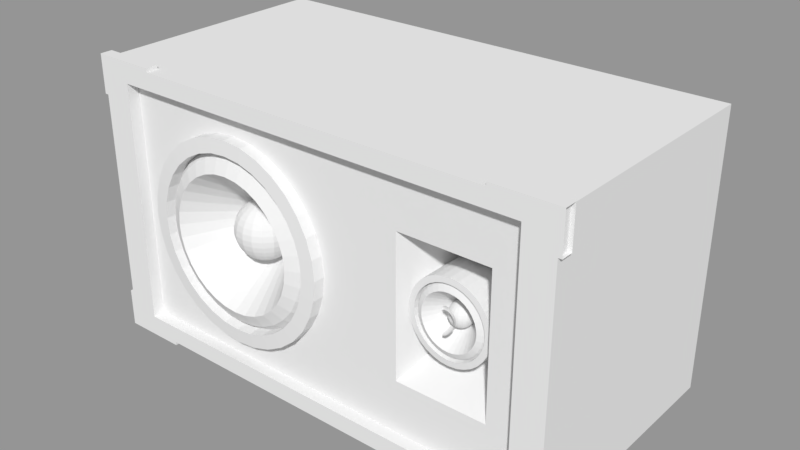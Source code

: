 # Source: Speaker.blend  (saved by Blender 2.79.0; exported with 4.5.12 LTS)
import bpy
from mathutils import Matrix  # noqa: F401  (used for matrix-valued properties, if any)

bpy.ops.wm.read_factory_settings(use_empty=True)
scene = bpy.context.scene
scene.name = 'Scene'

# ---- collections
col_collection_1 = bpy.data.collections.new('Collection 1'); scene.collection.children.link(col_collection_1)

# ---- materials (node trees are filled in below, after node groups)
mat_material = bpy.data.materials.new('Material')
mat_material.alpha_threshold = 0.0
mat_material.use_transparent_shadow = False
mat_material.roughness = 0.5
mat_material.line_color = (0.0, 0.0, 0.0, 1.0)

# ---- material node trees

# ---- meshes
me_circle_001 = bpy.data.meshes.new('Circle.001')
me_circle_001.from_pydata([(-0.1683, 0.05792, -0.09073), (-0.1732, 0.05792, -0.09223), (-0.1778, 0.05792, -0.09467), (-0.1818, 0.05792, -0.09796), (-0.1851, 0.05792, -0.102), (-0.1875, 0.05792, -0.1065), (-0.189, 0.05792, -0.1115), (-0.1895, 0.05792, -0.1166), (-0.189, 0.05792, -0.1218), (-0.1875, 0.05792, -0.1267), (-0.1851, 0.05792, -0.1313), (-0.1818, 0.05792, -0.1353), (-0.1778, 0.05792, -0.1386), (-0.1732, 0.05792, -0.141), (-0.1683, 0.05792, -0.1425), (-0.1631, 0.05792, -0.1431), (-0.158, 0.05792, -0.1425), (-0.153, 0.05792, -0.141), (-0.1484, 0.05792, -0.1386), (-0.1444, 0.05792, -0.1353), (-0.1411, 0.05792, -0.1313), (-0.1387, 0.05792, -0.1267), (-0.1372, 0.05792, -0.1218), (-0.1367, 0.05792, -0.1166), (-0.1372, 0.05792, -0.1115), (-0.1387, 0.05792, -0.1065), (-0.1411, 0.05792, -0.102), (-0.1444, 0.05792, -0.09796), (-0.1484, 0.05792, -0.09467), (-0.153, 0.05792, -0.09223), (-0.158, 0.05792, -0.09073), (-0.1631, 0.05792, -0.09022), (-0.1576, 0.06035, -0.08884), (-0.1523, 0.06035, -0.09046), (-0.1474, 0.06035, -0.09308), (-0.1431, 0.06035, -0.0966), (-0.1395, 0.06035, -0.1009), (-0.1369, 0.06035, -0.1058), (-0.1353, 0.06035, -0.1111), (-0.1348, 0.06035, -0.1166), (-0.1353, 0.06035, -0.1222), (-0.1369, 0.06035, -0.1275), (-0.1395, 0.06035, -0.1324), (-0.1431, 0.06035, -0.1367), (-0.1474, 0.06035, -0.1402), (-0.1523, 0.06035, -0.1428), (-0.1576, 0.06035, -0.1444), (-0.1631, 0.06035, -0.145), (-0.1686, 0.06035, -0.1444), (-0.174, 0.06035, -0.1428), (-0.1789, 0.06035, -0.1402), (-0.1832, 0.06035, -0.1367), (-0.1867, 0.06035, -0.1324), (-0.1893, 0.06035, -0.1275), (-0.1909, 0.06035, -0.1222), (-0.1915, 0.06035, -0.1166), (-0.1909, 0.06035, -0.1111), (-0.1893, 0.06035, -0.1058), (-0.1867, 0.06035, -0.1009), (-0.1832, 0.06035, -0.0966), (-0.1789, 0.06035, -0.09308), (-0.174, 0.06035, -0.09046), (-0.1631, 0.06035, -0.0883), (-0.1686, 0.06035, -0.08884), (-0.1696, 0.05666, -0.08402), (-0.1631, 0.05666, -0.08338), (-0.1758, 0.05666, -0.08591), (-0.1816, 0.05666, -0.08898), (-0.1866, 0.05666, -0.09312), (-0.1908, 0.05666, -0.09816), (-0.1938, 0.05666, -0.1039), (-0.1957, 0.05666, -0.1101), (-0.1964, 0.05666, -0.1166), (-0.1957, 0.05666, -0.1231), (-0.1938, 0.05666, -0.1294), (-0.1908, 0.05666, -0.1351), (-0.1866, 0.05666, -0.1402), (-0.1816, 0.05666, -0.1443), (-0.1758, 0.05666, -0.1474), (-0.1696, 0.05666, -0.1493), (-0.1631, 0.05666, -0.1499), (-0.1566, 0.05666, -0.1493), (-0.1504, 0.05666, -0.1474), (-0.1446, 0.05666, -0.1443), (-0.1396, 0.05666, -0.1402), (-0.1355, 0.05666, -0.1351), (-0.1324, 0.05666, -0.1294), (-0.1305, 0.05666, -0.1231), (-0.1299, 0.05666, -0.1166), (-0.1305, 0.05666, -0.1101), (-0.1324, 0.05666, -0.1039), (-0.1355, 0.05666, -0.09816), (-0.1396, 0.05666, -0.09312), (-0.1446, 0.05666, -0.08898), (-0.1504, 0.05666, -0.08591), (-0.1566, 0.05666, -0.08402), (-0.1687, 0.05633, -0.08865), (-0.1631, 0.05633, -0.08811), (-0.174, 0.05633, -0.09028), (-0.179, 0.05633, -0.09292), (-0.1833, 0.05633, -0.09646), (-0.1868, 0.05633, -0.1008), (-0.1895, 0.05633, -0.1057), (-0.1911, 0.05633, -0.1111), (-0.1916, 0.05633, -0.1166), (-0.1911, 0.05633, -0.1222), (-0.1895, 0.05633, -0.1276), (-0.1868, 0.05633, -0.1325), (-0.1833, 0.05633, -0.1368), (-0.179, 0.05633, -0.1404), (-0.174, 0.05633, -0.143), (-0.1687, 0.05633, -0.1446), (-0.1631, 0.05633, -0.1452), (-0.1575, 0.05633, -0.1446), (-0.1522, 0.05633, -0.143), (-0.1473, 0.05633, -0.1404), (-0.1429, 0.05633, -0.1368), (-0.1394, 0.05633, -0.1325), (-0.1368, 0.05633, -0.1276), (-0.1351, 0.05633, -0.1222), (-0.1346, 0.05633, -0.1166), (-0.1351, 0.05633, -0.1111), (-0.1368, 0.05633, -0.1057), (-0.1394, 0.05633, -0.1008), (-0.1429, 0.05633, -0.09646), (-0.1473, 0.05633, -0.09291), (-0.1522, 0.05633, -0.09028), (-0.1575, 0.05633, -0.08865), (-0.1696, 0.1062, -0.08402), (-0.1631, 0.1062, -0.08338), (-0.1758, 0.1062, -0.08591), (-0.1816, 0.1062, -0.08898), (-0.1866, 0.1062, -0.09312), (-0.1908, 0.1062, -0.09816), (-0.1938, 0.1062, -0.1039), (-0.1957, 0.1062, -0.1101), (-0.1964, 0.1062, -0.1166), (-0.1957, 0.1062, -0.1231), (-0.1938, 0.1062, -0.1294), (-0.1908, 0.1062, -0.1351), (-0.1866, 0.1062, -0.1402), (-0.1816, 0.1062, -0.1443), (-0.1758, 0.1062, -0.1474), (-0.1696, 0.1062, -0.1493), (-0.1631, 0.1062, -0.1499), (-0.1566, 0.1062, -0.1493), (-0.1504, 0.1062, -0.1474), (-0.1446, 0.1062, -0.1443), (-0.1396, 0.1062, -0.1402), (-0.1355, 0.1062, -0.1351), (-0.1324, 0.1062, -0.1294), (-0.1305, 0.1062, -0.1231), (-0.1299, 0.1062, -0.1166), (-0.1305, 0.1062, -0.1101), (-0.1324, 0.1062, -0.1039), (-0.1355, 0.1062, -0.09816), (-0.1396, 0.1062, -0.09312), (-0.1446, 0.1062, -0.08898), (-0.1504, 0.1062, -0.08591), (-0.1566, 0.1062, -0.08402), (-0.1546, 0.05595, -0.09603), (-0.1507, 0.05595, -0.09809), (-0.1755, 0.05595, -0.09809), (-0.1716, 0.05595, -0.09603), (-0.1817, 0.05595, -0.1042), (-0.1789, 0.05595, -0.1009), (-0.185, 0.05595, -0.1123), (-0.1837, 0.05595, -0.1081), (-0.185, 0.05595, -0.121), (-0.1854, 0.05595, -0.1166), (-0.1817, 0.05595, -0.129), (-0.1837, 0.05595, -0.1252), (-0.1755, 0.05595, -0.1352), (-0.1789, 0.05595, -0.1324), (-0.1675, 0.05595, -0.1385), (-0.1716, 0.05595, -0.1372), (-0.1588, 0.05595, -0.1385), (-0.1631, 0.05595, -0.1389), (-0.1507, 0.05595, -0.1352), (-0.1546, 0.05595, -0.1372), (-0.1446, 0.05595, -0.129), (-0.1473, 0.05595, -0.1324), (-0.1412, 0.05595, -0.121), (-0.1425, 0.05595, -0.1252), (-0.1412, 0.05595, -0.1123), (-0.1408, 0.05595, -0.1166), (-0.1446, 0.05595, -0.1042), (-0.1425, 0.05595, -0.1081), (-0.1473, 0.05595, -0.1009), (-0.1631, 0.05595, -0.09433), (-0.1588, 0.05595, -0.09476), (-0.1675, 0.05595, -0.09476), (-0.1601, 0.07611, -0.1093), (-0.1587, 0.07611, -0.11), (-0.1675, 0.07611, -0.11), (-0.1661, 0.07611, -0.1093), (-0.1697, 0.07611, -0.1122), (-0.1687, 0.07611, -0.111), (-0.1709, 0.07611, -0.1151), (-0.1704, 0.07611, -0.1136), (-0.1709, 0.07611, -0.1182), (-0.171, 0.07611, -0.1166), (-0.1697, 0.07611, -0.121), (-0.1704, 0.07611, -0.1197), (-0.1675, 0.07611, -0.1232), (-0.1687, 0.07611, -0.1222), (-0.1647, 0.07611, -0.1244), (-0.1661, 0.07611, -0.124), (-0.1616, 0.07611, -0.1244), (-0.1631, 0.07611, -0.1246), (-0.1587, 0.07611, -0.1232), (-0.1601, 0.07611, -0.124), (-0.1565, 0.07611, -0.121), (-0.1575, 0.07611, -0.1222), (-0.1553, 0.07611, -0.1182), (-0.1558, 0.07611, -0.1197), (-0.1553, 0.07611, -0.1151), (-0.1552, 0.07611, -0.1166), (-0.1565, 0.07611, -0.1122), (-0.1558, 0.07611, -0.1136), (-0.1575, 0.07611, -0.111), (-0.1631, 0.07611, -0.1087), (-0.1616, 0.07611, -0.1089), (-0.1647, 0.07611, -0.1089), (-0.163, 0.07046, -0.1259), (-0.1624, 0.07221, -0.107), (-0.1618, 0.0739, -0.1075), (-0.1612, 0.07546, -0.1084), (-0.1607, 0.07682, -0.1096), (-0.1603, 0.07794, -0.1111), (-0.16, 0.07877, -0.1127), (-0.1598, 0.07928, -0.1145), (-0.1598, 0.07946, -0.1164), (-0.1598, 0.07928, -0.1182), (-0.16, 0.07877, -0.12), (-0.1603, 0.07794, -0.1217), (-0.1607, 0.07682, -0.1231), (-0.1612, 0.07546, -0.1243), (-0.1618, 0.0739, -0.1252), (-0.1624, 0.07221, -0.1258), (-0.1618, 0.07189, -0.107), (-0.1607, 0.07327, -0.1075), (-0.1596, 0.07453, -0.1084), (-0.1587, 0.07565, -0.1096), (-0.1579, 0.07656, -0.1111), (-0.1573, 0.07724, -0.1127), (-0.157, 0.07765, -0.1145), (-0.1569, 0.07779, -0.1164), (-0.157, 0.07765, -0.1182), (-0.1573, 0.07724, -0.12), (-0.1579, 0.07656, -0.1217), (-0.1587, 0.07565, -0.1231), (-0.1596, 0.07453, -0.1243), (-0.1607, 0.07327, -0.1252), (-0.1618, 0.07189, -0.1258), (-0.1614, 0.07139, -0.107), (-0.1599, 0.07229, -0.1075), (-0.1584, 0.07312, -0.1084), (-0.1572, 0.07384, -0.1096), (-0.1561, 0.07444, -0.1111), (-0.1554, 0.07488, -0.1127), (-0.1549, 0.07515, -0.1145), (-0.1547, 0.07525, -0.1164), (-0.1549, 0.07515, -0.1182), (-0.1554, 0.07488, -0.12), (-0.1561, 0.07444, -0.1217), (-0.1572, 0.07384, -0.1231), (-0.1584, 0.07312, -0.1243), (-0.1599, 0.07229, -0.1252), (-0.1614, 0.07139, -0.1258), (-0.1612, 0.07078, -0.107), (-0.1594, 0.0711, -0.1075), (-0.1578, 0.07138, -0.1084), (-0.1564, 0.07163, -0.1096), (-0.1552, 0.07184, -0.1111), (-0.1543, 0.072, -0.1127), (-0.1538, 0.07209, -0.1145), (-0.1536, 0.07212, -0.1164), (-0.1538, 0.07209, -0.1182), (-0.1543, 0.072, -0.12), (-0.1552, 0.07184, -0.1217), (-0.1564, 0.07163, -0.1231), (-0.1578, 0.07138, -0.1243), (-0.1594, 0.0711, -0.1252), (-0.1612, 0.07078, -0.1258), (-0.1612, 0.07013, -0.107), (-0.1594, 0.06982, -0.1075), (-0.1578, 0.06954, -0.1084), (-0.1564, 0.06928, -0.1096), (-0.1552, 0.06908, -0.1111), (-0.1543, 0.06892, -0.1127), (-0.1538, 0.06883, -0.1145), (-0.1536, 0.0688, -0.1164), (-0.1538, 0.06883, -0.1182), (-0.1543, 0.06892, -0.12), (-0.1552, 0.06908, -0.1217), (-0.1564, 0.06928, -0.1231), (-0.1578, 0.06954, -0.1243), (-0.1594, 0.06982, -0.1252), (-0.1612, 0.07013, -0.1258), (-0.1614, 0.06953, -0.107), (-0.1599, 0.06863, -0.1075), (-0.1584, 0.0678, -0.1084), (-0.1572, 0.06707, -0.1096), (-0.1561, 0.06648, -0.1111), (-0.1554, 0.06604, -0.1127), (-0.1549, 0.06576, -0.1145), (-0.1547, 0.06567, -0.1164), (-0.1549, 0.06576, -0.1182), (-0.1554, 0.06604, -0.12), (-0.1561, 0.06648, -0.1217), (-0.1572, 0.06707, -0.1231), (-0.1584, 0.0678, -0.1243), (-0.1599, 0.06863, -0.1252), (-0.1614, 0.06953, -0.1258), (-0.1618, 0.06903, -0.107), (-0.1607, 0.06765, -0.1075), (-0.1596, 0.06638, -0.1084), (-0.1587, 0.06527, -0.1096), (-0.1579, 0.06436, -0.1111), (-0.1573, 0.06368, -0.1127), (-0.157, 0.06327, -0.1145), (-0.1569, 0.06312, -0.1164), (-0.157, 0.06327, -0.1182), (-0.1573, 0.06368, -0.12), (-0.1579, 0.06436, -0.1217), (-0.1587, 0.06527, -0.1231), (-0.1596, 0.06638, -0.1243), (-0.1607, 0.06765, -0.1252), (-0.1618, 0.06903, -0.1258), (-0.1624, 0.0687, -0.107), (-0.1618, 0.06702, -0.1075), (-0.1612, 0.06546, -0.1084), (-0.1607, 0.0641, -0.1096), (-0.1603, 0.06298, -0.1111), (-0.16, 0.06215, -0.1127), (-0.1598, 0.06163, -0.1145), (-0.1598, 0.06146, -0.1164), (-0.1598, 0.06163, -0.1182), (-0.16, 0.06215, -0.12), (-0.1603, 0.06298, -0.1217), (-0.1607, 0.0641, -0.1231), (-0.1612, 0.06546, -0.1243), (-0.1618, 0.06702, -0.1252), (-0.1624, 0.0687, -0.1258), (-0.163, 0.06859, -0.107), (-0.163, 0.06679, -0.1075), (-0.163, 0.06514, -0.1084), (-0.163, 0.06369, -0.1096), (-0.163, 0.0625, -0.1111), (-0.163, 0.06161, -0.1127), (-0.163, 0.06107, -0.1145), (-0.163, 0.06088, -0.1164), (-0.163, 0.06107, -0.1182), (-0.163, 0.06161, -0.12), (-0.163, 0.0625, -0.1217), (-0.163, 0.06369, -0.1231), (-0.163, 0.06514, -0.1243), (-0.163, 0.06679, -0.1252), (-0.163, 0.06859, -0.1258), (-0.1637, 0.0687, -0.107), (-0.1643, 0.06702, -0.1075), (-0.1649, 0.06546, -0.1084), (-0.1653, 0.0641, -0.1096), (-0.1658, 0.06298, -0.1111), (-0.1661, 0.06215, -0.1127), (-0.1662, 0.06163, -0.1145), (-0.1663, 0.06146, -0.1164), (-0.1662, 0.06163, -0.1182), (-0.1661, 0.06215, -0.12), (-0.1658, 0.06298, -0.1217), (-0.1653, 0.0641, -0.1231), (-0.1649, 0.06546, -0.1243), (-0.1643, 0.06702, -0.1252), (-0.1637, 0.0687, -0.1258), (-0.163, 0.07046, -0.1068), (-0.1642, 0.06903, -0.107), (-0.1654, 0.06765, -0.1075), (-0.1665, 0.06638, -0.1084), (-0.1674, 0.06527, -0.1096), (-0.1681, 0.06436, -0.1111), (-0.1687, 0.06368, -0.1127), (-0.1691, 0.06327, -0.1145), (-0.1692, 0.06312, -0.1164), (-0.1691, 0.06327, -0.1182), (-0.1687, 0.06368, -0.12), (-0.1681, 0.06436, -0.1217), (-0.1674, 0.06527, -0.1231), (-0.1665, 0.06638, -0.1243), (-0.1654, 0.06765, -0.1252), (-0.1642, 0.06903, -0.1258), (-0.1646, 0.06953, -0.107), (-0.1662, 0.06863, -0.1075), (-0.1676, 0.0678, -0.1084), (-0.1689, 0.06707, -0.1096), (-0.1699, 0.06648, -0.1111), (-0.1707, 0.06604, -0.1127), (-0.1712, 0.06576, -0.1145), (-0.1713, 0.06567, -0.1164), (-0.1712, 0.06576, -0.1182), (-0.1707, 0.06604, -0.12), (-0.1699, 0.06648, -0.1217), (-0.1689, 0.06707, -0.1231), (-0.1676, 0.0678, -0.1243), (-0.1662, 0.06863, -0.1252), (-0.1646, 0.06953, -0.1258), (-0.1649, 0.07013, -0.107), (-0.1666, 0.06982, -0.1075), (-0.1683, 0.06954, -0.1084), (-0.1697, 0.06928, -0.1096), (-0.1709, 0.06908, -0.1111), (-0.1717, 0.06892, -0.1127), (-0.1723, 0.06883, -0.1145), (-0.1725, 0.0688, -0.1164), (-0.1723, 0.06883, -0.1182), (-0.1717, 0.06892, -0.12), (-0.1709, 0.06908, -0.1217), (-0.1697, 0.06928, -0.1231), (-0.1683, 0.06954, -0.1243), (-0.1666, 0.06982, -0.1252), (-0.1649, 0.07013, -0.1258), (-0.1649, 0.07078, -0.107), (-0.1666, 0.0711, -0.1075), (-0.1683, 0.07138, -0.1084), (-0.1697, 0.07163, -0.1096), (-0.1709, 0.07184, -0.1111), (-0.1717, 0.072, -0.1127), (-0.1723, 0.07209, -0.1145), (-0.1725, 0.07212, -0.1164), (-0.1723, 0.07209, -0.1182), (-0.1717, 0.072, -0.12), (-0.1709, 0.07184, -0.1217), (-0.1697, 0.07163, -0.1231), (-0.1683, 0.07138, -0.1243), (-0.1666, 0.0711, -0.1252), (-0.1649, 0.07078, -0.1258), (-0.1646, 0.07139, -0.107), (-0.1662, 0.07229, -0.1075), (-0.1676, 0.07312, -0.1084), (-0.1689, 0.07384, -0.1096), (-0.1699, 0.07444, -0.1111), (-0.1707, 0.07488, -0.1127), (-0.1712, 0.07515, -0.1145), (-0.1713, 0.07525, -0.1164), (-0.1712, 0.07515, -0.1182), (-0.1707, 0.07488, -0.12), (-0.1699, 0.07444, -0.1217), (-0.1689, 0.07384, -0.1231), (-0.1676, 0.07312, -0.1243), (-0.1662, 0.07229, -0.1252), (-0.1646, 0.07139, -0.1258), (-0.1642, 0.07189, -0.107), (-0.1654, 0.07327, -0.1075), (-0.1665, 0.07453, -0.1084), (-0.1674, 0.07565, -0.1096), (-0.1681, 0.07656, -0.1111), (-0.1687, 0.07724, -0.1127), (-0.1691, 0.07765, -0.1145), (-0.1692, 0.07779, -0.1164), (-0.1691, 0.07765, -0.1182), (-0.1687, 0.07724, -0.12), (-0.1681, 0.07656, -0.1217), (-0.1674, 0.07565, -0.1231), (-0.1665, 0.07453, -0.1243), (-0.1654, 0.07327, -0.1252), (-0.1642, 0.07189, -0.1258), (-0.1637, 0.07221, -0.107), (-0.1643, 0.0739, -0.1075), (-0.1649, 0.07546, -0.1084), (-0.1653, 0.07682, -0.1096), (-0.1658, 0.07794, -0.1111), (-0.1661, 0.07877, -0.1127), (-0.1662, 0.07928, -0.1145), (-0.1663, 0.07946, -0.1164), (-0.1662, 0.07928, -0.1182), (-0.1661, 0.07877, -0.12), (-0.1658, 0.07794, -0.1217), (-0.1653, 0.07682, -0.1231), (-0.1649, 0.07546, -0.1243), (-0.1643, 0.0739, -0.1252), (-0.1637, 0.07221, -0.1258), (-0.163, 0.07233, -0.107), (-0.163, 0.07412, -0.1075), (-0.163, 0.07578, -0.1084), (-0.163, 0.07723, -0.1096), (-0.163, 0.07842, -0.1111), (-0.163, 0.07931, -0.1127), (-0.163, 0.07985, -0.1145), (-0.163, 0.08003, -0.1164), (-0.163, 0.07985, -0.1182), (-0.163, 0.07931, -0.12), (-0.163, 0.07842, -0.1217), (-0.163, 0.07723, -0.1231), (-0.163, 0.07578, -0.1243), (-0.163, 0.07412, -0.1252), (-0.163, 0.07233, -0.1258), (-0.09023, 0.06317, -0.1119), (-0.08996, 0.06389, -0.1122), (-0.08972, 0.06456, -0.1126), (-0.08933, 0.06562, -0.1183), (-0.08951, 0.06514, -0.1189), (-0.08972, 0.06456, -0.1194), (-0.08996, 0.06389, -0.1198), (-0.09023, 0.06317, -0.12), (-0.08999, 0.06303, -0.1119), (-0.08949, 0.06362, -0.1122), (-0.08904, 0.06416, -0.1126), (-0.08831, 0.06503, -0.1183), (-0.08864, 0.06464, -0.1189), (-0.08904, 0.06416, -0.1194), (-0.08949, 0.06362, -0.1198), (-0.08999, 0.06303, -0.12), (-0.08981, 0.06281, -0.1119), (-0.08914, 0.0632, -0.1122), (-0.08853, 0.06355, -0.1126), (-0.08799, 0.06386, -0.1131), (-0.08754, 0.06412, -0.1137), (-0.08722, 0.06431, -0.1144), (-0.08701, 0.06443, -0.1152), (-0.08695, 0.06447, -0.116), (-0.08701, 0.06443, -0.1168), (-0.08722, 0.06431, -0.1175), (-0.08754, 0.06412, -0.1183), (-0.08799, 0.06386, -0.1189), (-0.08853, 0.06355, -0.1194), (-0.08914, 0.0632, -0.1198), (-0.08981, 0.06281, -0.12), (-0.08971, 0.06255, -0.1119), (-0.08895, 0.06269, -0.1122), (-0.08825, 0.06281, -0.1126), (-0.08764, 0.06292, -0.1131), (-0.08714, 0.06301, -0.1137), (-0.08677, 0.06307, -0.1144), (-0.08654, 0.06311, -0.1152), (-0.08646, 0.06313, -0.116), (-0.08654, 0.06311, -0.1168), (-0.08677, 0.06307, -0.1175), (-0.08714, 0.06301, -0.1183), (-0.08764, 0.06292, -0.1189), (-0.08825, 0.06281, -0.1194), (-0.08895, 0.06269, -0.1198), (-0.08971, 0.06255, -0.12), (-0.08714, 0.06182, -0.1183), (-0.08764, 0.06191, -0.1189), (-0.08825, 0.06202, -0.1194), (-0.08895, 0.06214, -0.1198), (-0.08971, 0.06227, -0.12), (-0.08981, 0.06201, -0.12), (-0.08999, 0.0618, -0.12), (-0.09078, 0.06317, -0.1119), (-0.0905, 0.06321, -0.1119), (-0.0905, 0.06398, -0.1122), (-0.0905, 0.06469, -0.1126), (-0.0905, 0.06321, -0.12), (-0.0892, 0.05885, -0.1144)], [(547, 546), (548, 547), (550, 549), (503, 553)], [(14, 15, 177, 174), (40, 39, 23, 22), (123, 124, 35, 36), (103, 104, 55, 56), (97, 96, 63, 62), (54, 53, 9, 8), (116, 117, 42, 43), (109, 110, 49, 50), (100, 101, 58, 59), (102, 103, 56, 57), (122, 123, 36, 37), (113, 114, 45, 46), (115, 116, 43, 44), (108, 109, 50, 51), (126, 127, 32, 33), (101, 102, 57, 58), (121, 122, 37, 38), (99, 100, 59, 60), (127, 97, 62, 32), (107, 108, 51, 52), (112, 113, 46, 47), (120, 121, 38, 39), (125, 126, 33, 34), (106, 107, 52, 53), (98, 99, 60, 61), (119, 120, 39, 40), (111, 112, 47, 48), (105, 106, 53, 54), (124, 125, 34, 35), (118, 119, 40, 41), (96, 98, 61, 63), (104, 105, 54, 55), (110, 111, 48, 49), (117, 118, 41, 42), (75, 74, 138, 139), (114, 115, 44, 45), (76, 77, 109, 108), (90, 91, 123, 122), (77, 78, 110, 109), (65, 64, 96, 97), (91, 92, 124, 123), (78, 79, 111, 110), (64, 66, 98, 96), (92, 93, 125, 124), (79, 80, 112, 111), (66, 67, 99, 98), (93, 94, 126, 125), (80, 81, 113, 112), (67, 68, 100, 99), (94, 95, 127, 126), (81, 82, 114, 113), (68, 69, 101, 100), (95, 65, 97, 127), (82, 83, 115, 114), (69, 70, 102, 101), (83, 84, 116, 115), (70, 71, 103, 102), (84, 85, 117, 116), (71, 72, 104, 103), (85, 86, 118, 117), (72, 73, 105, 104), (86, 87, 119, 118), (73, 74, 106, 105), (87, 88, 120, 119), (74, 75, 107, 106), (88, 89, 121, 120), (75, 76, 108, 107), (89, 90, 122, 121), (128, 129, 159, 158, 157, 156, 155, 154, 153, 152, 151, 150, 149, 148, 147, 146, 145, 144, 143, 142, 141, 140, 139, 138, 137, 136, 135, 134, 133, 132, 131, 130), (89, 88, 152, 153), (76, 75, 139, 140), (90, 89, 153, 154), (77, 76, 140, 141), (91, 90, 154, 155), (78, 77, 141, 142), (64, 65, 129, 128), (92, 91, 155, 156), (79, 78, 142, 143), (66, 64, 128, 130), (93, 92, 156, 157), (80, 79, 143, 144), (67, 66, 130, 131), (94, 93, 157, 158), (81, 80, 144, 145), (68, 67, 131, 132), (95, 94, 158, 159), (82, 81, 145, 146), (69, 68, 132, 133), (65, 95, 159, 129), (83, 82, 146, 147), (70, 69, 133, 134), (84, 83, 147, 148), (71, 70, 134, 135), (85, 84, 148, 149), (72, 71, 135, 136), (86, 85, 149, 150), (73, 72, 136, 137), (87, 86, 150, 151), (74, 73, 137, 138), (88, 87, 151, 152), (41, 40, 22, 21), (55, 54, 8, 7), (42, 41, 21, 20), (56, 55, 7, 6), (43, 42, 20, 19), (57, 56, 6, 5), (44, 43, 19, 18), (58, 57, 5, 4), (45, 44, 18, 17), (59, 58, 4, 3), (46, 45, 17, 16), (32, 62, 31, 30), (60, 59, 3, 2), (47, 46, 16, 15), (33, 32, 30, 29), (61, 60, 2, 1), (48, 47, 15, 14), (35, 34, 28, 27), (63, 61, 1, 0), (49, 48, 14, 13), (36, 35, 27, 26), (62, 63, 0, 31), (50, 49, 13, 12), (37, 36, 26, 25), (34, 33, 29, 28), (51, 50, 12, 11), (38, 37, 25, 24), (52, 51, 11, 10), (39, 38, 24, 23), (53, 52, 10, 9), (172, 175, 207, 204), (4, 5, 167, 164), (11, 12, 172, 173), (13, 14, 174, 175), (16, 17, 179, 176), (15, 16, 176, 177), (17, 18, 178, 179), (6, 7, 169, 166), (18, 19, 181, 178), (19, 20, 180, 181), (26, 27, 188, 186), (21, 22, 182, 183), (24, 25, 187, 184), (20, 21, 183, 180), (8, 9, 171, 168), (23, 24, 184, 185), (25, 26, 186, 187), (28, 29, 160, 161), (22, 23, 185, 182), (27, 28, 161, 188), (29, 30, 190, 160), (1, 2, 162, 163), (10, 11, 173, 170), (30, 31, 189, 190), (2, 3, 165, 162), (3, 4, 164, 165), (0, 1, 163, 191), (5, 6, 166, 167), (12, 13, 175, 172), (7, 8, 168, 169), (31, 0, 191, 189), (9, 10, 170, 171), (223, 195, 194, 197, 196, 199, 198, 201, 200, 203, 202, 205, 204, 207, 206, 209, 208, 211, 210, 213, 212, 215, 214, 217, 216, 219, 218, 220, 193, 192, 222, 221), (187, 186, 218, 219), (161, 160, 192, 193), (174, 177, 209, 206), (188, 161, 193, 220), (163, 162, 194, 195), (176, 179, 211, 208), (190, 189, 221, 222), (165, 164, 196, 197), (178, 181, 213, 210), (189, 191, 223, 221), (167, 166, 198, 199), (180, 183, 215, 212), (186, 188, 220, 218), (169, 168, 200, 201), (182, 185, 217, 214), (184, 187, 219, 216), (171, 170, 202, 203), (160, 190, 222, 192), (173, 172, 204, 205), (162, 165, 197, 194), (175, 174, 206, 207), (191, 163, 195, 223), (177, 176, 208, 209), (164, 167, 199, 196), (179, 178, 210, 211), (166, 169, 201, 198), (181, 180, 212, 213), (168, 171, 203, 200), (183, 182, 214, 215), (170, 173, 205, 202), (185, 184, 216, 217), (489, 488, 232, 233), (482, 481, 225, 226), (490, 489, 233, 234), (483, 482, 226, 227), (491, 490, 234, 235), (484, 483, 227, 228), (492, 491, 235, 236), (485, 484, 228, 229), (493, 492, 236, 237), (486, 485, 229, 230), (494, 493, 237, 238), (487, 486, 230, 231), (495, 494, 238, 239), (488, 487, 231, 232), (481, 375, 225), (224, 495, 239), (239, 238, 253, 254), (232, 231, 246, 247), (225, 375, 240), (224, 239, 254), (233, 232, 247, 248), (226, 225, 240, 241), (234, 233, 248, 249), (227, 226, 241, 242), (235, 234, 249, 250), (228, 227, 242, 243), (236, 235, 250, 251), (229, 228, 243, 244), (237, 236, 251, 252), (230, 229, 244, 245), (238, 237, 252, 253), (231, 230, 245, 246), (251, 250, 265, 266), (244, 243, 258, 259), (252, 251, 266, 267), (245, 244, 259, 260), (253, 252, 267, 268), (246, 245, 260, 261), (254, 253, 268, 269), (247, 246, 261, 262), (240, 375, 255), (224, 254, 269), (248, 247, 262, 263), (241, 240, 255, 256), (249, 248, 263, 264), (242, 241, 256, 257), (250, 249, 264, 265), (243, 242, 257, 258), (255, 375, 270), (224, 269, 284), (263, 262, 277, 278), (256, 255, 270, 271), (264, 263, 278, 279), (257, 256, 271, 272), (265, 264, 279, 280), (258, 257, 272, 273), (266, 265, 280, 281), (259, 258, 273, 274), (267, 266, 281, 282), (260, 259, 274, 275), (268, 267, 282, 283), (261, 260, 275, 276), (269, 268, 283, 284), (262, 261, 276, 277), (274, 273, 288, 289), (282, 281, 296, 297), (275, 274, 289, 290), (283, 282, 297, 298), (276, 275, 290, 291), (284, 283, 298, 299), (277, 276, 291, 292), (270, 375, 285), (224, 284, 299), (278, 277, 292, 293), (271, 270, 285, 286), (279, 278, 293, 294), (272, 271, 286, 287), (280, 279, 294, 295), (273, 272, 287, 288), (281, 280, 295, 296), (293, 292, 307, 308), (286, 285, 300, 301), (294, 293, 308, 309), (287, 286, 301, 302), (295, 294, 309, 310), (288, 287, 302, 303), (296, 295, 310, 311), (289, 288, 303, 304), (297, 296, 311, 312), (290, 289, 304, 305), (298, 297, 312, 313), (291, 290, 305, 306), (299, 298, 313, 314), (292, 291, 306, 307), (285, 375, 300), (224, 299, 314), (312, 311, 326, 327), (305, 304, 319, 320), (313, 312, 327, 328), (306, 305, 320, 321), (314, 313, 328, 329), (307, 306, 321, 322), (300, 375, 315), (224, 314, 329), (308, 307, 322, 323), (301, 300, 315, 316), (309, 308, 323, 324), (302, 301, 316, 317), (310, 309, 324, 325), (303, 302, 317, 318), (311, 310, 325, 326), (304, 303, 318, 319), (316, 315, 330, 331), (324, 323, 338, 339), (317, 316, 331, 332), (325, 324, 339, 340), (318, 317, 332, 333), (326, 325, 340, 341), (319, 318, 333, 334), (327, 326, 341, 342), (320, 319, 334, 335), (328, 327, 342, 343), (321, 320, 335, 336), (329, 328, 343, 344), (322, 321, 336, 337), (315, 375, 330), (224, 329, 344), (323, 322, 337, 338), (335, 334, 349, 350), (343, 342, 357, 358), (336, 335, 350, 351), (344, 343, 358, 359), (337, 336, 351, 352), (330, 375, 345), (224, 344, 359), (338, 337, 352, 353), (331, 330, 345, 346), (339, 338, 353, 354), (332, 331, 346, 347), (340, 339, 354, 355), (333, 332, 347, 348), (341, 340, 355, 356), (334, 333, 348, 349), (342, 341, 356, 357), (354, 353, 368, 369), (347, 346, 361, 362), (355, 354, 369, 370), (348, 347, 362, 363), (356, 355, 370, 371), (349, 348, 363, 364), (357, 356, 371, 372), (350, 349, 364, 365), (358, 357, 372, 373), (351, 350, 365, 366), (359, 358, 373, 374), (352, 351, 366, 367), (345, 375, 360), (224, 359, 374), (353, 352, 367, 368), (346, 345, 360, 361), (373, 372, 388, 389), (366, 365, 381, 382), (374, 373, 389, 390), (367, 366, 382, 383), (360, 375, 376), (224, 374, 390), (368, 367, 383, 384), (361, 360, 376, 377), (369, 368, 384, 385), (362, 361, 377, 378), (370, 369, 385, 386), (363, 362, 378, 379), (371, 370, 386, 387), (364, 363, 379, 380), (372, 371, 387, 388), (365, 364, 380, 381), (386, 385, 400, 401), (379, 378, 393, 394), (387, 386, 401, 402), (380, 379, 394, 395), (388, 387, 402, 403), (381, 380, 395, 396), (389, 388, 403, 404), (382, 381, 396, 397), (390, 389, 404, 405), (383, 382, 397, 398), (376, 375, 391), (224, 390, 405), (384, 383, 398, 399), (377, 376, 391, 392), (385, 384, 399, 400), (378, 377, 392, 393), (405, 404, 419, 420), (398, 397, 412, 413), (391, 375, 406), (224, 405, 420), (399, 398, 413, 414), (392, 391, 406, 407), (400, 399, 414, 415), (393, 392, 407, 408), (401, 400, 415, 416), (394, 393, 408, 409), (402, 401, 416, 417), (395, 394, 409, 410), (403, 402, 417, 418), (396, 395, 410, 411), (404, 403, 418, 419), (397, 396, 411, 412), (409, 408, 423, 424), (417, 416, 431, 432), (410, 409, 424, 425), (418, 417, 432, 433), (411, 410, 425, 426), (419, 418, 433, 434), (412, 411, 426, 427), (420, 419, 434, 435), (413, 412, 427, 428), (406, 375, 421), (224, 420, 435), (414, 413, 428, 429), (407, 406, 421, 422), (415, 414, 429, 430), (408, 407, 422, 423), (416, 415, 430, 431), (428, 427, 442, 443), (421, 375, 436), (224, 435, 450), (429, 428, 443, 444), (422, 421, 436, 437), (430, 429, 444, 445), (423, 422, 437, 438), (431, 430, 445, 446), (424, 423, 438, 439), (432, 431, 446, 447), (425, 424, 439, 440), (433, 432, 447, 448), (426, 425, 440, 441), (434, 433, 448, 449), (427, 426, 441, 442), (435, 434, 449, 450), (447, 446, 461, 462), (440, 439, 454, 455), (448, 447, 462, 463), (441, 440, 455, 456), (449, 448, 463, 464), (442, 441, 456, 457), (450, 449, 464, 465), (443, 442, 457, 458), (436, 375, 451), (224, 450, 465), (444, 443, 458, 459), (437, 436, 451, 452), (445, 444, 459, 460), (438, 437, 452, 453), (446, 445, 460, 461), (439, 438, 453, 454), (451, 375, 466), (224, 465, 480), (459, 458, 473, 474), (452, 451, 466, 467), (460, 459, 474, 475), (453, 452, 467, 468), (461, 460, 475, 476), (454, 453, 468, 469), (462, 461, 476, 477), (455, 454, 469, 470), (463, 462, 477, 478), (456, 455, 470, 471), (464, 463, 478, 479), (457, 456, 471, 472), (465, 464, 479, 480), (458, 457, 472, 473), (470, 469, 484, 485), (478, 477, 492, 493), (471, 470, 485, 486), (479, 478, 493, 494), (472, 471, 486, 487), (480, 479, 494, 495), (473, 472, 487, 488), (466, 375, 481), (224, 480, 495), (474, 473, 488, 489), (467, 466, 481, 482), (475, 474, 489, 490), (468, 467, 482, 483), (476, 475, 490, 491), (469, 468, 483, 484), (477, 476, 491, 492), (551, 550, 496, 497), (552, 551, 497, 498), (503, 502, 510, 511), (497, 496, 504, 505), (498, 497, 505, 506), (500, 499, 507, 508), (501, 500, 508, 509), (502, 501, 509, 510), (508, 507, 522, 523), (509, 508, 523, 524), (510, 509, 524, 525), (511, 510, 525, 526), (505, 504, 512, 513), (506, 505, 513, 514), (520, 519, 534, 535), (513, 512, 527, 528), (521, 520, 535, 536), (514, 513, 528, 529), (522, 521, 536, 537), (515, 514, 529, 530), (523, 522, 537, 538), (516, 515, 530, 531), (524, 523, 538, 539), (517, 516, 531, 532), (525, 524, 539, 540), (518, 517, 532, 533), (526, 525, 540, 541), (519, 518, 533, 534), (539, 538, 543, 544), (540, 539, 544, 545), (541, 540, 545, 546), (538, 537, 542, 543)])
me_circle_001.use_remesh_preserve_volume = False
me_circle_001.use_remesh_preserve_attributes = False
me_circle_001.use_mirror_vertex_groups = False
me_circle_001.update()
me_circle = bpy.data.meshes.new('Circle')
me_circle.from_pydata([(-0.1963, 0.003539, -0.04261), (-0.2087, 0.003539, -0.04635), (-0.22, 0.003539, -0.05242), (-0.23, 0.003539, -0.06059), (-0.2382, 0.003539, -0.07055), (-0.2442, 0.003539, -0.08191), (-0.248, 0.003539, -0.09424), (-0.2492, 0.003539, -0.1071), (-0.248, 0.003539, -0.1199), (-0.2442, 0.003539, -0.1322), (-0.2382, 0.003539, -0.1436), (-0.23, 0.003539, -0.1535), (-0.22, 0.003539, -0.1617), (-0.2087, 0.003539, -0.1678), (-0.1963, 0.003539, -0.1715), (-0.1835, 0.003539, -0.1728), (-0.1707, 0.003539, -0.1715), (-0.1584, 0.003539, -0.1678), (-0.147, 0.003539, -0.1617), (-0.1371, 0.003539, -0.1535), (-0.1289, 0.003539, -0.1436), (-0.1228, 0.003539, -0.1322), (-0.1191, 0.003539, -0.1199), (-0.1178, 0.003539, -0.1071), (-0.1191, 0.003539, -0.09424), (-0.1228, 0.003539, -0.08191), (-0.1289, 0.003539, -0.07055), (-0.1371, 0.003539, -0.06059), (-0.147, 0.003539, -0.05242), (-0.1584, 0.003539, -0.04635), (-0.1707, 0.003539, -0.04261), (-0.1835, 0.003539, -0.04135), (-0.1698, 0.009587, -0.03793), (-0.1566, 0.009587, -0.04194), (-0.1444, 0.009587, -0.04845), (-0.1337, 0.009587, -0.05721), (-0.1249, 0.009587, -0.0679), (-0.1184, 0.009587, -0.08008), (-0.1144, 0.009587, -0.0933), (-0.113, 0.009587, -0.1071), (-0.1144, 0.009587, -0.1208), (-0.1184, 0.009587, -0.134), (-0.1249, 0.009587, -0.1462), (-0.1337, 0.009587, -0.1569), (-0.1444, 0.009587, -0.1657), (-0.1566, 0.009587, -0.1722), (-0.1698, 0.009587, -0.1762), (-0.1835, 0.009587, -0.1775), (-0.1973, 0.009587, -0.1762), (-0.2105, 0.009587, -0.1722), (-0.2227, 0.009587, -0.1657), (-0.2334, 0.009587, -0.1569), (-0.2421, 0.009587, -0.1462), (-0.2486, 0.009587, -0.134), (-0.2527, 0.009587, -0.1208), (-0.254, 0.009587, -0.1071), (-0.2527, 0.009587, -0.0933), (-0.2486, 0.009587, -0.08008), (-0.2421, 0.009587, -0.0679), (-0.2334, 0.009587, -0.05721), (-0.2227, 0.009587, -0.04845), (-0.2105, 0.009587, -0.04194), (-0.1835, 0.009587, -0.03657), (-0.1973, 0.009587, -0.03793), (-0.1997, 0.0004139, -0.02592), (-0.1835, 0.0004139, -0.02433), (-0.2152, 0.0004139, -0.03063), (-0.2295, 0.0004139, -0.03827), (-0.242, 0.0004139, -0.04856), (-0.2523, 0.0004139, -0.0611), (-0.26, 0.0004139, -0.0754), (-0.2647, 0.0004139, -0.09092), (-0.2663, 0.0004139, -0.1071), (-0.2647, 0.0004139, -0.1232), (-0.26, 0.0004139, -0.1387), (-0.2523, 0.0004139, -0.153), (-0.242, 0.0004139, -0.1655), (-0.2295, 0.0004139, -0.1758), (-0.2152, 0.0004139, -0.1835), (-0.1997, 0.0004139, -0.1882), (-0.1835, 0.0004139, -0.1898), (-0.1674, 0.0004139, -0.1882), (-0.1519, 0.0004139, -0.1835), (-0.1376, 0.0004139, -0.1758), (-0.125, 0.0004139, -0.1655), (-0.1147, 0.0004139, -0.153), (-0.1071, 0.0004139, -0.1387), (-0.1024, 0.0004139, -0.1232), (-0.1008, 0.0004139, -0.1071), (-0.1024, 0.0004139, -0.09092), (-0.1071, 0.0004139, -0.0754), (-0.1148, 0.0004139, -0.0611), (-0.125, 0.0004139, -0.04856), (-0.1376, 0.0004139, -0.03827), (-0.1519, 0.0004139, -0.03063), (-0.1674, 0.0004139, -0.02592), (-0.1974, -0.0004133, -0.03745), (-0.1835, -0.0004133, -0.03609), (-0.2107, -0.0004133, -0.04149), (-0.223, -0.0004133, -0.04805), (-0.2337, -0.0004133, -0.05688), (-0.2425, -0.0004133, -0.06763), (-0.2491, -0.0004133, -0.0799), (-0.2531, -0.0004133, -0.09321), (-0.2545, -0.0004133, -0.1071), (-0.2531, -0.0004133, -0.1209), (-0.2491, -0.0004133, -0.1342), (-0.2425, -0.0004133, -0.1465), (-0.2337, -0.0004133, -0.1572), (-0.223, -0.0004133, -0.1661), (-0.2107, -0.0004133, -0.1726), (-0.1974, -0.0004133, -0.1767), (-0.1835, -0.0004133, -0.178), (-0.1697, -0.0004133, -0.1767), (-0.1564, -0.0004133, -0.1726), (-0.1441, -0.0004133, -0.1661), (-0.1334, -0.0004133, -0.1572), (-0.1245, -0.0004133, -0.1465), (-0.118, -0.0004133, -0.1342), (-0.1139, -0.0004133, -0.1209), (-0.1126, -0.0004133, -0.1071), (-0.1139, -0.0004133, -0.09321), (-0.118, -0.0004133, -0.0799), (-0.1245, -0.0004133, -0.06763), (-0.1334, -0.0004133, -0.05688), (-0.1441, -0.0004133, -0.04805), (-0.1564, -0.0004133, -0.04149), (-0.1697, -0.0004133, -0.03745), (-0.1997, 0.1237, -0.02592), (-0.1835, 0.1237, -0.02433), (-0.2152, 0.1237, -0.03063), (-0.2295, 0.1237, -0.03827), (-0.242, 0.1237, -0.04856), (-0.2523, 0.1237, -0.0611), (-0.26, 0.1237, -0.0754), (-0.2647, 0.1237, -0.09092), (-0.2663, 0.1237, -0.1071), (-0.2647, 0.1237, -0.1232), (-0.26, 0.1237, -0.1387), (-0.2523, 0.1237, -0.153), (-0.242, 0.1237, -0.1655), (-0.2295, 0.1237, -0.1758), (-0.2152, 0.1237, -0.1835), (-0.1997, 0.1237, -0.1882), (-0.1835, 0.1237, -0.1898), (-0.1674, 0.1237, -0.1882), (-0.1519, 0.1237, -0.1835), (-0.1376, 0.1237, -0.1758), (-0.125, 0.1237, -0.1655), (-0.1147, 0.1237, -0.153), (-0.1071, 0.1237, -0.1387), (-0.1024, 0.1237, -0.1232), (-0.1008, 0.1237, -0.1071), (-0.1024, 0.1237, -0.09092), (-0.1071, 0.1237, -0.0754), (-0.1148, 0.1237, -0.0611), (-0.125, 0.1237, -0.04856), (-0.1376, 0.1237, -0.03827), (-0.1519, 0.1237, -0.03063), (-0.1674, 0.1237, -0.02592), (-0.1623, -0.001355, -0.05579), (-0.1527, -0.001355, -0.06092), (-0.2144, -0.001355, -0.06092), (-0.2048, -0.001355, -0.05579), (-0.2297, -0.001355, -0.07623), (-0.2228, -0.001355, -0.06782), (-0.238, -0.001355, -0.09623), (-0.2348, -0.001355, -0.08582), (-0.238, -0.001355, -0.1179), (-0.239, -0.001355, -0.1071), (-0.2297, -0.001355, -0.1379), (-0.2348, -0.001355, -0.1283), (-0.2144, -0.001355, -0.1532), (-0.2228, -0.001355, -0.1463), (-0.1944, -0.001355, -0.1615), (-0.2048, -0.001355, -0.1583), (-0.1727, -0.001355, -0.1615), (-0.1835, -0.001355, -0.1625), (-0.1527, -0.001355, -0.1532), (-0.1623, -0.001355, -0.1583), (-0.1374, -0.001355, -0.1379), (-0.1443, -0.001355, -0.1463), (-0.1291, -0.001355, -0.1179), (-0.1323, -0.001355, -0.1283), (-0.1291, -0.001355, -0.09623), (-0.128, -0.001355, -0.1071), (-0.1374, -0.001355, -0.07623), (-0.1323, -0.001355, -0.08582), (-0.1443, -0.001355, -0.06782), (-0.1835, -0.001355, -0.05157), (-0.1727, -0.001355, -0.05263), (-0.1944, -0.001355, -0.05263), (-0.176, 0.04879, -0.08885), (-0.1726, 0.04879, -0.09067), (-0.1945, 0.04879, -0.09067), (-0.1911, 0.04879, -0.08885), (-0.1999, 0.04879, -0.0961), (-0.1975, 0.04879, -0.09312), (-0.2029, 0.04879, -0.1032), (-0.2017, 0.04879, -0.09951), (-0.2029, 0.04879, -0.1109), (-0.2032, 0.04879, -0.1071), (-0.1999, 0.04879, -0.118), (-0.2017, 0.04879, -0.1146), (-0.1945, 0.04879, -0.1234), (-0.1975, 0.04879, -0.121), (-0.1874, 0.04879, -0.1264), (-0.1911, 0.04879, -0.1253), (-0.1797, 0.04879, -0.1264), (-0.1835, 0.04879, -0.1268), (-0.1726, 0.04879, -0.1234), (-0.176, 0.04879, -0.1253), (-0.1671, 0.04879, -0.118), (-0.1696, 0.04879, -0.121), (-0.1642, 0.04879, -0.1109), (-0.1653, 0.04879, -0.1146), (-0.1642, 0.04879, -0.1032), (-0.1638, 0.04879, -0.1071), (-0.1671, 0.04879, -0.0961), (-0.1653, 0.04879, -0.09951), (-0.1696, 0.04879, -0.09312), (-0.1835, 0.04879, -0.08735), (-0.1797, 0.04879, -0.08772), (-0.1874, 0.04879, -0.08772), (-0.1833, 0.03473, -0.1302), (-0.1817, 0.0391, -0.08304), (-0.1802, 0.0433, -0.08439), (-0.1788, 0.04717, -0.08659), (-0.1776, 0.05056, -0.08956), (-0.1766, 0.05334, -0.09316), (-0.1758, 0.05541, -0.09728), (-0.1753, 0.05668, -0.1017), (-0.1752, 0.05711, -0.1064), (-0.1753, 0.05668, -0.111), (-0.1758, 0.05541, -0.1155), (-0.1766, 0.05334, -0.1196), (-0.1776, 0.05056, -0.1232), (-0.1788, 0.04717, -0.1262), (-0.1802, 0.0433, -0.1284), (-0.1817, 0.0391, -0.1298), (-0.1803, 0.03829, -0.08304), (-0.1775, 0.04172, -0.08439), (-0.1748, 0.04487, -0.08659), (-0.1725, 0.04763, -0.08956), (-0.1706, 0.0499, -0.09316), (-0.1692, 0.05159, -0.09728), (-0.1683, 0.05263, -0.1017), (-0.168, 0.05298, -0.1064), (-0.1683, 0.05263, -0.111), (-0.1692, 0.05159, -0.1155), (-0.1706, 0.0499, -0.1196), (-0.1725, 0.04763, -0.1232), (-0.1748, 0.04487, -0.1262), (-0.1775, 0.04172, -0.1284), (-0.1803, 0.03829, -0.1298), (-0.1793, 0.03706, -0.08304), (-0.1754, 0.03929, -0.08439), (-0.1719, 0.04135, -0.08659), (-0.1687, 0.04315, -0.08956), (-0.1662, 0.04464, -0.09316), (-0.1643, 0.04574, -0.09728), (-0.1631, 0.04641, -0.1017), (-0.1627, 0.04664, -0.1064), (-0.1631, 0.04641, -0.111), (-0.1643, 0.04574, -0.1155), (-0.1662, 0.04464, -0.1196), (-0.1687, 0.04315, -0.1232), (-0.1719, 0.04135, -0.1262), (-0.1754, 0.03929, -0.1284), (-0.1793, 0.03706, -0.1298), (-0.1788, 0.03554, -0.08304), (-0.1744, 0.03632, -0.08439), (-0.1703, 0.03703, -0.08659), (-0.1667, 0.03766, -0.08956), (-0.1638, 0.03817, -0.09316), (-0.1617, 0.03856, -0.09728), (-0.1603, 0.03879, -0.1017), (-0.1599, 0.03887, -0.1064), (-0.1603, 0.03879, -0.111), (-0.1617, 0.03856, -0.1155), (-0.1638, 0.03817, -0.1196), (-0.1667, 0.03766, -0.1232), (-0.1703, 0.03703, -0.1262), (-0.1744, 0.03632, -0.1284), (-0.1788, 0.03554, -0.1298), (-0.1788, 0.03393, -0.08304), (-0.1744, 0.03315, -0.08439), (-0.1703, 0.03244, -0.08659), (-0.1667, 0.03181, -0.08956), (-0.1638, 0.0313, -0.09316), (-0.1617, 0.03091, -0.09728), (-0.1603, 0.03068, -0.1017), (-0.1599, 0.0306, -0.1064), (-0.1603, 0.03068, -0.111), (-0.1617, 0.03091, -0.1155), (-0.1638, 0.0313, -0.1196), (-0.1667, 0.03181, -0.1232), (-0.1703, 0.03244, -0.1262), (-0.1744, 0.03315, -0.1284), (-0.1788, 0.03393, -0.1298), (-0.1793, 0.03241, -0.08304), (-0.1754, 0.03018, -0.08439), (-0.1719, 0.02812, -0.08659), (-0.1687, 0.02631, -0.08956), (-0.1662, 0.02483, -0.09316), (-0.1643, 0.02373, -0.09728), (-0.1631, 0.02306, -0.1017), (-0.1627, 0.02283, -0.1064), (-0.1631, 0.02306, -0.111), (-0.1643, 0.02373, -0.1155), (-0.1662, 0.02483, -0.1196), (-0.1687, 0.02631, -0.1232), (-0.1719, 0.02812, -0.1262), (-0.1754, 0.03018, -0.1284), (-0.1793, 0.03241, -0.1298), (-0.1803, 0.03118, -0.08304), (-0.1775, 0.02775, -0.08439), (-0.1748, 0.0246, -0.08659), (-0.1725, 0.02183, -0.08956), (-0.1706, 0.01957, -0.09316), (-0.1692, 0.01788, -0.09728), (-0.1683, 0.01684, -0.1017), (-0.168, 0.01649, -0.1064), (-0.1683, 0.01684, -0.111), (-0.1692, 0.01788, -0.1155), (-0.1706, 0.01957, -0.1196), (-0.1725, 0.02183, -0.1232), (-0.1748, 0.0246, -0.1262), (-0.1775, 0.02775, -0.1284), (-0.1803, 0.03118, -0.1298), (-0.1817, 0.03037, -0.08304), (-0.1802, 0.02617, -0.08439), (-0.1788, 0.0223, -0.08659), (-0.1776, 0.01891, -0.08956), (-0.1766, 0.01613, -0.09316), (-0.1758, 0.01406, -0.09728), (-0.1753, 0.01279, -0.1017), (-0.1752, 0.01236, -0.1064), (-0.1753, 0.01279, -0.111), (-0.1758, 0.01406, -0.1155), (-0.1766, 0.01613, -0.1196), (-0.1776, 0.01891, -0.1232), (-0.1788, 0.0223, -0.1262), (-0.1802, 0.02617, -0.1284), (-0.1817, 0.03037, -0.1298), (-0.1833, 0.03009, -0.08304), (-0.1833, 0.02562, -0.08439), (-0.1833, 0.0215, -0.08659), (-0.1833, 0.01789, -0.08956), (-0.1833, 0.01493, -0.09316), (-0.1833, 0.01273, -0.09728), (-0.1833, 0.01138, -0.1017), (-0.1833, 0.01092, -0.1064), (-0.1833, 0.01138, -0.111), (-0.1833, 0.01273, -0.1155), (-0.1833, 0.01493, -0.1196), (-0.1833, 0.01789, -0.1232), (-0.1833, 0.0215, -0.1262), (-0.1833, 0.02562, -0.1284), (-0.1833, 0.03009, -0.1298), (-0.1849, 0.03037, -0.08304), (-0.1864, 0.02617, -0.08439), (-0.1879, 0.0223, -0.08659), (-0.1891, 0.01891, -0.08956), (-0.1901, 0.01613, -0.09316), (-0.1909, 0.01406, -0.09728), (-0.1913, 0.01279, -0.1017), (-0.1915, 0.01236, -0.1064), (-0.1913, 0.01279, -0.111), (-0.1909, 0.01406, -0.1155), (-0.1901, 0.01613, -0.1196), (-0.1891, 0.01891, -0.1232), (-0.1879, 0.0223, -0.1262), (-0.1864, 0.02617, -0.1284), (-0.1849, 0.03037, -0.1298), (-0.1833, 0.03473, -0.08258), (-0.1863, 0.03118, -0.08304), (-0.1892, 0.02775, -0.08439), (-0.1918, 0.0246, -0.08659), (-0.1942, 0.02183, -0.08956), (-0.1961, 0.01957, -0.09316), (-0.1975, 0.01788, -0.09728), (-0.1983, 0.01684, -0.1017), (-0.1986, 0.01649, -0.1064), (-0.1983, 0.01684, -0.111), (-0.1975, 0.01788, -0.1155), (-0.1961, 0.01957, -0.1196), (-0.1942, 0.02183, -0.1232), (-0.1918, 0.0246, -0.1262), (-0.1892, 0.02775, -0.1284), (-0.1863, 0.03118, -0.1298), (-0.1874, 0.03241, -0.08304), (-0.1912, 0.03018, -0.08439), (-0.1948, 0.02812, -0.08659), (-0.1979, 0.02631, -0.08956), (-0.2005, 0.02483, -0.09316), (-0.2024, 0.02373, -0.09728), (-0.2036, 0.02306, -0.1017), (-0.204, 0.02283, -0.1064), (-0.2036, 0.02306, -0.111), (-0.2024, 0.02373, -0.1155), (-0.2005, 0.02483, -0.1196), (-0.1979, 0.02631, -0.1232), (-0.1948, 0.02812, -0.1262), (-0.1912, 0.03018, -0.1284), (-0.1874, 0.03241, -0.1298), (-0.1879, 0.03393, -0.08304), (-0.1923, 0.03315, -0.08439), (-0.1964, 0.03244, -0.08659), (-0.1999, 0.03181, -0.08956), (-0.2028, 0.0313, -0.09316), (-0.205, 0.03091, -0.09728), (-0.2063, 0.03068, -0.1017), (-0.2068, 0.0306, -0.1064), (-0.2063, 0.03068, -0.111), (-0.205, 0.03091, -0.1155), (-0.2028, 0.0313, -0.1196), (-0.1999, 0.03181, -0.1232), (-0.1964, 0.03244, -0.1262), (-0.1923, 0.03315, -0.1284), (-0.1879, 0.03393, -0.1298), (-0.1879, 0.03554, -0.08304), (-0.1923, 0.03632, -0.08439), (-0.1964, 0.03703, -0.08659), (-0.1999, 0.03766, -0.08956), (-0.2028, 0.03817, -0.09316), (-0.205, 0.03856, -0.09728), (-0.2063, 0.03879, -0.1017), (-0.2068, 0.03887, -0.1064), (-0.2063, 0.03879, -0.111), (-0.205, 0.03856, -0.1155), (-0.2028, 0.03817, -0.1196), (-0.1999, 0.03766, -0.1232), (-0.1964, 0.03703, -0.1262), (-0.1923, 0.03632, -0.1284), (-0.1879, 0.03554, -0.1298), (-0.1874, 0.03706, -0.08304), (-0.1912, 0.03929, -0.08439), (-0.1948, 0.04135, -0.08659), (-0.1979, 0.04315, -0.08956), (-0.2005, 0.04464, -0.09316), (-0.2024, 0.04574, -0.09728), (-0.2036, 0.04641, -0.1017), (-0.204, 0.04664, -0.1064), (-0.2036, 0.04641, -0.111), (-0.2024, 0.04574, -0.1155), (-0.2005, 0.04464, -0.1196), (-0.1979, 0.04315, -0.1232), (-0.1948, 0.04135, -0.1262), (-0.1912, 0.03929, -0.1284), (-0.1874, 0.03706, -0.1298), (-0.1863, 0.03829, -0.08304), (-0.1892, 0.04172, -0.08439), (-0.1918, 0.04487, -0.08659), (-0.1942, 0.04763, -0.08956), (-0.1961, 0.0499, -0.09316), (-0.1975, 0.05159, -0.09728), (-0.1983, 0.05263, -0.1017), (-0.1986, 0.05298, -0.1064), (-0.1983, 0.05263, -0.111), (-0.1975, 0.05159, -0.1155), (-0.1961, 0.0499, -0.1196), (-0.1942, 0.04763, -0.1232), (-0.1918, 0.04487, -0.1262), (-0.1892, 0.04172, -0.1284), (-0.1863, 0.03829, -0.1298), (-0.1849, 0.0391, -0.08304), (-0.1864, 0.0433, -0.08439), (-0.1879, 0.04717, -0.08659), (-0.1891, 0.05056, -0.08956), (-0.1901, 0.05334, -0.09316), (-0.1909, 0.05541, -0.09728), (-0.1913, 0.05668, -0.1017), (-0.1915, 0.05711, -0.1064), (-0.1913, 0.05668, -0.111), (-0.1909, 0.05541, -0.1155), (-0.1901, 0.05334, -0.1196), (-0.1891, 0.05056, -0.1232), (-0.1879, 0.04717, -0.1262), (-0.1864, 0.0433, -0.1284), (-0.1849, 0.0391, -0.1298), (-0.1833, 0.03938, -0.08304), (-0.1833, 0.04385, -0.08439), (-0.1833, 0.04797, -0.08659), (-0.1833, 0.05157, -0.08956), (-0.1833, 0.05454, -0.09316), (-0.1833, 0.05674, -0.09728), (-0.1833, 0.05809, -0.1017), (-0.1833, 0.05855, -0.1064), (-0.1833, 0.05809, -0.111), (-0.1833, 0.05674, -0.1155), (-0.1833, 0.05454, -0.1196), (-0.1833, 0.05157, -0.1232), (-0.1833, 0.04797, -0.1262), (-0.1833, 0.04385, -0.1284), (-0.1833, 0.03938, -0.1298), (-0.002253, 0.01659, -0.09538), (-0.001598, 0.01839, -0.09596), (-0.0009935, 0.02005, -0.0969), (-2.966e-05, 0.0227, -0.1111), (-0.0004641, 0.02151, -0.1126), (-0.0009935, 0.02005, -0.1139), (-0.001598, 0.01839, -0.1148), (-0.002253, 0.01659, -0.1154), (-0.001654, 0.01625, -0.09538), (-0.0004218, 0.01771, -0.09596), (0.0007133, 0.01907, -0.0969), (0.002525, 0.02123, -0.1111), (0.001708, 0.02025, -0.1126), (0.0007133, 0.01907, -0.1139), (-0.0004218, 0.01771, -0.1148), (-0.001654, 0.01625, -0.1154), (-0.001209, 0.01572, -0.09538), (0.0004508, 0.01667, -0.09596), (0.00198, 0.01756, -0.0969), (0.003321, 0.01833, -0.09817), (0.004421, 0.01897, -0.09972), (0.005238, 0.01944, -0.1015), (0.005742, 0.01973, -0.1034), (0.005912, 0.01983, -0.1054), (0.005742, 0.01973, -0.1074), (0.005238, 0.01944, -0.1093), (0.004421, 0.01897, -0.1111), (0.003321, 0.01833, -0.1126), (0.00198, 0.01756, -0.1139), (0.0004508, 0.01667, -0.1148), (-0.001209, 0.01572, -0.1154), (-0.000972, 0.01507, -0.09538), (0.0009151, 0.0154, -0.09596), (0.002654, 0.01571, -0.0969), (0.004179, 0.01597, -0.09817), (0.00543, 0.01619, -0.09972), (0.006359, 0.01636, -0.1015), (0.006932, 0.01646, -0.1034), (0.007125, 0.01649, -0.1054), (0.006932, 0.01646, -0.1074), (0.006359, 0.01636, -0.1093), (0.00543, 0.01619, -0.1111), (0.004179, 0.01597, -0.1126), (0.002654, 0.01571, -0.1139), (0.0009151, 0.0154, -0.1148), (-0.000972, 0.01507, -0.1154), (0.00543, 0.01325, -0.1111), (0.004179, 0.01347, -0.1126), (0.002654, 0.01373, -0.1139), (0.0009151, 0.01404, -0.1148), (-0.000972, 0.01437, -0.1154), (-0.001209, 0.01372, -0.1154), (-0.001654, 0.01319, -0.1154), (-0.003616, 0.01659, -0.09538), (-0.002934, 0.01671, -0.09538), (-0.002934, 0.01863, -0.09596), (-0.002934, 0.02039, -0.0969), (-0.002934, 0.01671, -0.1154), (0.0002932, 0.005852, -0.1015)], [(547, 546), (548, 547), (550, 549), (503, 553)], [(14, 15, 177, 174), (40, 39, 23, 22), (123, 124, 35, 36), (103, 104, 55, 56), (97, 96, 63, 62), (54, 53, 9, 8), (116, 117, 42, 43), (109, 110, 49, 50), (100, 101, 58, 59), (102, 103, 56, 57), (122, 123, 36, 37), (113, 114, 45, 46), (115, 116, 43, 44), (108, 109, 50, 51), (126, 127, 32, 33), (101, 102, 57, 58), (121, 122, 37, 38), (99, 100, 59, 60), (127, 97, 62, 32), (107, 108, 51, 52), (112, 113, 46, 47), (120, 121, 38, 39), (125, 126, 33, 34), (106, 107, 52, 53), (98, 99, 60, 61), (119, 120, 39, 40), (111, 112, 47, 48), (105, 106, 53, 54), (124, 125, 34, 35), (118, 119, 40, 41), (96, 98, 61, 63), (104, 105, 54, 55), (110, 111, 48, 49), (117, 118, 41, 42), (75, 74, 138, 139), (114, 115, 44, 45), (76, 77, 109, 108), (90, 91, 123, 122), (77, 78, 110, 109), (65, 64, 96, 97), (91, 92, 124, 123), (78, 79, 111, 110), (64, 66, 98, 96), (92, 93, 125, 124), (79, 80, 112, 111), (66, 67, 99, 98), (93, 94, 126, 125), (80, 81, 113, 112), (67, 68, 100, 99), (94, 95, 127, 126), (81, 82, 114, 113), (68, 69, 101, 100), (95, 65, 97, 127), (82, 83, 115, 114), (69, 70, 102, 101), (83, 84, 116, 115), (70, 71, 103, 102), (84, 85, 117, 116), (71, 72, 104, 103), (85, 86, 118, 117), (72, 73, 105, 104), (86, 87, 119, 118), (73, 74, 106, 105), (87, 88, 120, 119), (74, 75, 107, 106), (88, 89, 121, 120), (75, 76, 108, 107), (89, 90, 122, 121), (128, 129, 159, 158, 157, 156, 155, 154, 153, 152, 151, 150, 149, 148, 147, 146, 145, 144, 143, 142, 141, 140, 139, 138, 137, 136, 135, 134, 133, 132, 131, 130), (89, 88, 152, 153), (76, 75, 139, 140), (90, 89, 153, 154), (77, 76, 140, 141), (91, 90, 154, 155), (78, 77, 141, 142), (64, 65, 129, 128), (92, 91, 155, 156), (79, 78, 142, 143), (66, 64, 128, 130), (93, 92, 156, 157), (80, 79, 143, 144), (67, 66, 130, 131), (94, 93, 157, 158), (81, 80, 144, 145), (68, 67, 131, 132), (95, 94, 158, 159), (82, 81, 145, 146), (69, 68, 132, 133), (65, 95, 159, 129), (83, 82, 146, 147), (70, 69, 133, 134), (84, 83, 147, 148), (71, 70, 134, 135), (85, 84, 148, 149), (72, 71, 135, 136), (86, 85, 149, 150), (73, 72, 136, 137), (87, 86, 150, 151), (74, 73, 137, 138), (88, 87, 151, 152), (41, 40, 22, 21), (55, 54, 8, 7), (42, 41, 21, 20), (56, 55, 7, 6), (43, 42, 20, 19), (57, 56, 6, 5), (44, 43, 19, 18), (58, 57, 5, 4), (45, 44, 18, 17), (59, 58, 4, 3), (46, 45, 17, 16), (32, 62, 31, 30), (60, 59, 3, 2), (47, 46, 16, 15), (33, 32, 30, 29), (61, 60, 2, 1), (48, 47, 15, 14), (35, 34, 28, 27), (63, 61, 1, 0), (49, 48, 14, 13), (36, 35, 27, 26), (62, 63, 0, 31), (50, 49, 13, 12), (37, 36, 26, 25), (34, 33, 29, 28), (51, 50, 12, 11), (38, 37, 25, 24), (52, 51, 11, 10), (39, 38, 24, 23), (53, 52, 10, 9), (172, 175, 207, 204), (4, 5, 167, 164), (11, 12, 172, 173), (13, 14, 174, 175), (16, 17, 179, 176), (15, 16, 176, 177), (17, 18, 178, 179), (6, 7, 169, 166), (18, 19, 181, 178), (19, 20, 180, 181), (26, 27, 188, 186), (21, 22, 182, 183), (24, 25, 187, 184), (20, 21, 183, 180), (8, 9, 171, 168), (23, 24, 184, 185), (25, 26, 186, 187), (28, 29, 160, 161), (22, 23, 185, 182), (27, 28, 161, 188), (29, 30, 190, 160), (1, 2, 162, 163), (10, 11, 173, 170), (30, 31, 189, 190), (2, 3, 165, 162), (3, 4, 164, 165), (0, 1, 163, 191), (5, 6, 166, 167), (12, 13, 175, 172), (7, 8, 168, 169), (31, 0, 191, 189), (9, 10, 170, 171), (223, 195, 194, 197, 196, 199, 198, 201, 200, 203, 202, 205, 204, 207, 206, 209, 208, 211, 210, 213, 212, 215, 214, 217, 216, 219, 218, 220, 193, 192, 222, 221), (187, 186, 218, 219), (161, 160, 192, 193), (174, 177, 209, 206), (188, 161, 193, 220), (163, 162, 194, 195), (176, 179, 211, 208), (190, 189, 221, 222), (165, 164, 196, 197), (178, 181, 213, 210), (189, 191, 223, 221), (167, 166, 198, 199), (180, 183, 215, 212), (186, 188, 220, 218), (169, 168, 200, 201), (182, 185, 217, 214), (184, 187, 219, 216), (171, 170, 202, 203), (160, 190, 222, 192), (173, 172, 204, 205), (162, 165, 197, 194), (175, 174, 206, 207), (191, 163, 195, 223), (177, 176, 208, 209), (164, 167, 199, 196), (179, 178, 210, 211), (166, 169, 201, 198), (181, 180, 212, 213), (168, 171, 203, 200), (183, 182, 214, 215), (170, 173, 205, 202), (185, 184, 216, 217), (489, 488, 232, 233), (482, 481, 225, 226), (490, 489, 233, 234), (483, 482, 226, 227), (491, 490, 234, 235), (484, 483, 227, 228), (492, 491, 235, 236), (485, 484, 228, 229), (493, 492, 236, 237), (486, 485, 229, 230), (494, 493, 237, 238), (487, 486, 230, 231), (495, 494, 238, 239), (488, 487, 231, 232), (481, 375, 225), (224, 495, 239), (239, 238, 253, 254), (232, 231, 246, 247), (225, 375, 240), (224, 239, 254), (233, 232, 247, 248), (226, 225, 240, 241), (234, 233, 248, 249), (227, 226, 241, 242), (235, 234, 249, 250), (228, 227, 242, 243), (236, 235, 250, 251), (229, 228, 243, 244), (237, 236, 251, 252), (230, 229, 244, 245), (238, 237, 252, 253), (231, 230, 245, 246), (251, 250, 265, 266), (244, 243, 258, 259), (252, 251, 266, 267), (245, 244, 259, 260), (253, 252, 267, 268), (246, 245, 260, 261), (254, 253, 268, 269), (247, 246, 261, 262), (240, 375, 255), (224, 254, 269), (248, 247, 262, 263), (241, 240, 255, 256), (249, 248, 263, 264), (242, 241, 256, 257), (250, 249, 264, 265), (243, 242, 257, 258), (255, 375, 270), (224, 269, 284), (263, 262, 277, 278), (256, 255, 270, 271), (264, 263, 278, 279), (257, 256, 271, 272), (265, 264, 279, 280), (258, 257, 272, 273), (266, 265, 280, 281), (259, 258, 273, 274), (267, 266, 281, 282), (260, 259, 274, 275), (268, 267, 282, 283), (261, 260, 275, 276), (269, 268, 283, 284), (262, 261, 276, 277), (274, 273, 288, 289), (282, 281, 296, 297), (275, 274, 289, 290), (283, 282, 297, 298), (276, 275, 290, 291), (284, 283, 298, 299), (277, 276, 291, 292), (270, 375, 285), (224, 284, 299), (278, 277, 292, 293), (271, 270, 285, 286), (279, 278, 293, 294), (272, 271, 286, 287), (280, 279, 294, 295), (273, 272, 287, 288), (281, 280, 295, 296), (293, 292, 307, 308), (286, 285, 300, 301), (294, 293, 308, 309), (287, 286, 301, 302), (295, 294, 309, 310), (288, 287, 302, 303), (296, 295, 310, 311), (289, 288, 303, 304), (297, 296, 311, 312), (290, 289, 304, 305), (298, 297, 312, 313), (291, 290, 305, 306), (299, 298, 313, 314), (292, 291, 306, 307), (285, 375, 300), (224, 299, 314), (312, 311, 326, 327), (305, 304, 319, 320), (313, 312, 327, 328), (306, 305, 320, 321), (314, 313, 328, 329), (307, 306, 321, 322), (300, 375, 315), (224, 314, 329), (308, 307, 322, 323), (301, 300, 315, 316), (309, 308, 323, 324), (302, 301, 316, 317), (310, 309, 324, 325), (303, 302, 317, 318), (311, 310, 325, 326), (304, 303, 318, 319), (316, 315, 330, 331), (324, 323, 338, 339), (317, 316, 331, 332), (325, 324, 339, 340), (318, 317, 332, 333), (326, 325, 340, 341), (319, 318, 333, 334), (327, 326, 341, 342), (320, 319, 334, 335), (328, 327, 342, 343), (321, 320, 335, 336), (329, 328, 343, 344), (322, 321, 336, 337), (315, 375, 330), (224, 329, 344), (323, 322, 337, 338), (335, 334, 349, 350), (343, 342, 357, 358), (336, 335, 350, 351), (344, 343, 358, 359), (337, 336, 351, 352), (330, 375, 345), (224, 344, 359), (338, 337, 352, 353), (331, 330, 345, 346), (339, 338, 353, 354), (332, 331, 346, 347), (340, 339, 354, 355), (333, 332, 347, 348), (341, 340, 355, 356), (334, 333, 348, 349), (342, 341, 356, 357), (354, 353, 368, 369), (347, 346, 361, 362), (355, 354, 369, 370), (348, 347, 362, 363), (356, 355, 370, 371), (349, 348, 363, 364), (357, 356, 371, 372), (350, 349, 364, 365), (358, 357, 372, 373), (351, 350, 365, 366), (359, 358, 373, 374), (352, 351, 366, 367), (345, 375, 360), (224, 359, 374), (353, 352, 367, 368), (346, 345, 360, 361), (373, 372, 388, 389), (366, 365, 381, 382), (374, 373, 389, 390), (367, 366, 382, 383), (360, 375, 376), (224, 374, 390), (368, 367, 383, 384), (361, 360, 376, 377), (369, 368, 384, 385), (362, 361, 377, 378), (370, 369, 385, 386), (363, 362, 378, 379), (371, 370, 386, 387), (364, 363, 379, 380), (372, 371, 387, 388), (365, 364, 380, 381), (386, 385, 400, 401), (379, 378, 393, 394), (387, 386, 401, 402), (380, 379, 394, 395), (388, 387, 402, 403), (381, 380, 395, 396), (389, 388, 403, 404), (382, 381, 396, 397), (390, 389, 404, 405), (383, 382, 397, 398), (376, 375, 391), (224, 390, 405), (384, 383, 398, 399), (377, 376, 391, 392), (385, 384, 399, 400), (378, 377, 392, 393), (405, 404, 419, 420), (398, 397, 412, 413), (391, 375, 406), (224, 405, 420), (399, 398, 413, 414), (392, 391, 406, 407), (400, 399, 414, 415), (393, 392, 407, 408), (401, 400, 415, 416), (394, 393, 408, 409), (402, 401, 416, 417), (395, 394, 409, 410), (403, 402, 417, 418), (396, 395, 410, 411), (404, 403, 418, 419), (397, 396, 411, 412), (409, 408, 423, 424), (417, 416, 431, 432), (410, 409, 424, 425), (418, 417, 432, 433), (411, 410, 425, 426), (419, 418, 433, 434), (412, 411, 426, 427), (420, 419, 434, 435), (413, 412, 427, 428), (406, 375, 421), (224, 420, 435), (414, 413, 428, 429), (407, 406, 421, 422), (415, 414, 429, 430), (408, 407, 422, 423), (416, 415, 430, 431), (428, 427, 442, 443), (421, 375, 436), (224, 435, 450), (429, 428, 443, 444), (422, 421, 436, 437), (430, 429, 444, 445), (423, 422, 437, 438), (431, 430, 445, 446), (424, 423, 438, 439), (432, 431, 446, 447), (425, 424, 439, 440), (433, 432, 447, 448), (426, 425, 440, 441), (434, 433, 448, 449), (427, 426, 441, 442), (435, 434, 449, 450), (447, 446, 461, 462), (440, 439, 454, 455), (448, 447, 462, 463), (441, 440, 455, 456), (449, 448, 463, 464), (442, 441, 456, 457), (450, 449, 464, 465), (443, 442, 457, 458), (436, 375, 451), (224, 450, 465), (444, 443, 458, 459), (437, 436, 451, 452), (445, 444, 459, 460), (438, 437, 452, 453), (446, 445, 460, 461), (439, 438, 453, 454), (451, 375, 466), (224, 465, 480), (459, 458, 473, 474), (452, 451, 466, 467), (460, 459, 474, 475), (453, 452, 467, 468), (461, 460, 475, 476), (454, 453, 468, 469), (462, 461, 476, 477), (455, 454, 469, 470), (463, 462, 477, 478), (456, 455, 470, 471), (464, 463, 478, 479), (457, 456, 471, 472), (465, 464, 479, 480), (458, 457, 472, 473), (470, 469, 484, 485), (478, 477, 492, 493), (471, 470, 485, 486), (479, 478, 493, 494), (472, 471, 486, 487), (480, 479, 494, 495), (473, 472, 487, 488), (466, 375, 481), (224, 480, 495), (474, 473, 488, 489), (467, 466, 481, 482), (475, 474, 489, 490), (468, 467, 482, 483), (476, 475, 490, 491), (469, 468, 483, 484), (477, 476, 491, 492), (551, 550, 496, 497), (552, 551, 497, 498), (503, 502, 510, 511), (497, 496, 504, 505), (498, 497, 505, 506), (500, 499, 507, 508), (501, 500, 508, 509), (502, 501, 509, 510), (508, 507, 522, 523), (509, 508, 523, 524), (510, 509, 524, 525), (511, 510, 525, 526), (505, 504, 512, 513), (506, 505, 513, 514), (520, 519, 534, 535), (513, 512, 527, 528), (521, 520, 535, 536), (514, 513, 528, 529), (522, 521, 536, 537), (515, 514, 529, 530), (523, 522, 537, 538), (516, 515, 530, 531), (524, 523, 538, 539), (517, 516, 531, 532), (525, 524, 539, 540), (518, 517, 532, 533), (526, 525, 540, 541), (519, 518, 533, 534), (539, 538, 543, 544), (540, 539, 544, 545), (541, 540, 545, 546), (538, 537, 542, 543)])
me_circle.use_remesh_preserve_volume = False
me_circle.use_remesh_preserve_attributes = False
me_circle.use_mirror_vertex_groups = False
me_circle.update()
me_cube = bpy.data.meshes.new('Cube')
me_cube.from_pydata([(0.5, 0.5, -0.5), (0.5, -0.5, -0.5), (-0.5, -0.5, -0.5), (-0.5, 0.5, -0.5), (0.5, 0.5, 0.5), (0.5, -0.5, 0.5), (-0.5, -0.5, 0.5), (-0.5, 0.5, 0.5), (0.0, -0.5, -0.5), (0.5, -0.5, 0.0), (-0.5, -0.5, 0.0), (-2.682e-07, -0.5, 0.5), (-1.49e-07, -0.5, 0.0), (-0.25, -0.5, -0.5), (0.5, -0.5, 0.25), (-0.5, -0.5, 0.25), (-0.25, -0.5, 0.5), (0.25, -0.5, -0.5), (0.5, -0.5, -0.25), (-0.5, -0.5, -0.25), (0.25, -0.5, 0.5), (-0.25, -0.5, 0.0), (0.25, -0.5, 0.0), (-7.451e-08, -0.5, -0.25), (0.25, -0.5, 0.25), (-0.125, -0.2145, -0.375), (-0.25, -0.5, 0.25), (-0.375, -0.5, -0.5), (0.5, -0.5, 0.375), (-0.5, -0.5, 0.375), (-0.375, -0.5, 0.5), (0.125, -0.5, -0.5), (0.5, -0.5, -0.125), (-0.5, -0.5, -0.125), (0.125, -0.5, 0.5), (-0.375, -0.5, 0.0), (0.125, -0.5, 0.0), (-3.725e-08, -0.5, -0.375), (-1.788e-07, -0.5, 0.125), (-0.125, -0.5, -0.5), (0.5, -0.5, 0.125), (-0.5, -0.5, 0.125), (-0.125, -0.5, 0.5), (0.375, -0.5, -0.5), (0.5, -0.5, -0.375), (-0.5, -0.5, -0.375), (0.375, -0.5, 0.5), (-0.125, -0.5, 0.0), (0.375, -0.5, 0.0), (-0.0625, -0.2145, -0.375), (-2.384e-07, -0.5, 0.375), (0.375, -0.5, 0.25), (0.25, -0.5, 0.125), (0.25, -0.5, 0.375), (-0.1875, -0.2145, -0.375), (0.375, -0.5, -0.25), (0.25, -0.5, -0.375), (-0.375, -0.5, -0.25), (-0.25, -0.5, -0.375), (-0.375, -0.5, 0.25), (-0.25, -0.5, 0.125), (-0.25, -0.5, 0.375), (-0.125, -0.5, 0.375), (-0.125, -0.5, 0.125), (-0.375, -0.5, 0.125), (-0.125, -0.5, -0.375), (-0.375, -0.5, -0.375), (0.375, -0.5, -0.125), (0.375, -0.5, -0.375), (0.125, -0.5, -0.375), (0.375, -0.5, 0.375), (0.375, -0.5, 0.125), (0.125, -0.5, 0.125), (0.125, -0.5, 0.375), (-0.375, -0.5, -0.125), (-0.375, -0.5, 0.375), (-0.4375, -0.5, -0.5), (0.5, -0.5, 0.4375), (-0.5, -0.5, 0.4375), (-0.4375, -0.5, 0.5), (0.0625, -0.5, -0.5), (0.5, -0.5, -0.0625), (-0.5, -0.5, -0.0625), (0.0625, -0.5, 0.5), (-0.4375, -0.5, 0.0), (0.0625, -0.5, 0.0), (-1.863e-08, -0.5, -0.4375), (-1.639e-07, -0.5, 0.0625), (-0.1875, -0.5, -0.5), (0.5, -0.5, 0.1875), (-0.5, -0.5, 0.1875), (-0.1875, -0.5, 0.5), (0.3125, -0.5, -0.5), (0.5, -0.5, -0.3125), (-0.5, -0.5, -0.3125), (0.3125, -0.5, 0.5), (-0.1875, -0.5, 0.0), (0.3125, -0.5, 0.0), (0.3125, -0.5, 0.25), (0.25, -0.5, 0.0625), (0.25, -0.5, 0.3125), (0.3125, -0.5, -0.25), (0.25, -0.5, -0.4375), (-0.25, -0.2145, -0.375), (-0.4375, -0.5, -0.25), (-0.25, -0.5, -0.4375), (-0.4375, -0.5, 0.25), (-0.25, -0.5, 0.0625), (-0.25, -0.5, 0.3125), (-0.3125, -0.5, -0.5), (0.5, -0.5, 0.3125), (-0.5, -0.5, 0.3125), (-0.3125, -0.5, 0.5), (0.1875, -0.5, -0.5), (0.5, -0.5, -0.1875), (-0.5, -0.5, -0.1875), (0.1875, -0.5, 0.5), (-0.3125, -0.5, 0.0), (0.1875, -0.5, 0.0), (-1.937e-07, -0.5, 0.1875), (-0.0625, -0.5, -0.5), (0.5, -0.5, 0.0625), (-0.5, -0.5, 0.0625), (-0.0625, -0.5, 0.5), (0.4375, -0.5, -0.5), (0.5, -0.5, -0.4375), (-0.5, -0.5, -0.4375), (0.4375, -0.5, 0.5), (-0.0625, -0.5, 0.0), (0.4375, -0.5, 0.0), (-2.533e-07, -0.5, 0.4375), (0.4375, -0.5, 0.25), (0.25, -0.5, 0.1875), (0.25, -0.5, 0.4375), (0.4375, -0.5, -0.25), (0.25, -0.2145, -0.375), (-0.3125, -0.5, -0.25), (-0.3125, -0.5, 0.25), (-0.25, -0.5, 0.1875), (-0.25, -0.5, 0.4375), (-0.1875, -0.5, 0.375), (-0.0625, -0.5, 0.375), (-0.125, -0.5, 0.4375), (-0.1875, -0.5, 0.125), (-0.0625, -0.5, 0.125), (-0.125, -0.5, 0.0625), (-0.125, -0.5, 0.1875), (-0.4375, -0.5, 0.125), (-0.3125, -0.5, 0.125), (-0.375, -0.5, 0.0625), (-0.375, -0.5, 0.1875), (-0.125, -0.2145, 9.313e-09), (-0.0625, -0.2145, 9.313e-09), (-4.859e-09, -0.2145, -0.375), (-0.1875, -0.5, -0.375), (-0.0625, -0.5, -0.375), (-0.125, -0.5, -0.4375), (-0.4375, -0.5, -0.375), (-0.3125, -0.5, -0.375), (-0.375, -0.5, -0.4375), (-0.375, -0.5, -0.3125), (0.3125, -0.5, -0.125), (0.4375, -0.5, -0.125), (0.375, -0.5, -0.1875), (0.375, -0.5, -0.0625), (0.3125, -0.5, -0.375), (0.4375, -0.5, -0.375), (0.375, -0.5, -0.4375), (0.375, -0.5, -0.3125), (0.0625, -0.5, -0.375), (0.1875, -0.5, -0.375), (0.125, -0.5, -0.4375), (0.125, -0.2145, 9.313e-09), (0.3125, -0.5, 0.375), (0.4375, -0.5, 0.375), (0.375, -0.5, 0.3125), (0.375, -0.5, 0.4375), (0.3125, -0.5, 0.125), (0.4375, -0.5, 0.125), (0.375, -0.5, 0.0625), (0.375, -0.5, 0.1875), (0.0625, -0.5, 0.125), (0.1875, -0.5, 0.125), (0.125, -0.5, 0.0625), (0.125, -0.5, 0.1875), (0.0625, -0.5, 0.375), (0.1875, -0.5, 0.375), (0.125, -0.5, 0.4375), (0.1875, -0.2145, 9.313e-09), (-0.4375, -0.5, -0.125), (-0.3125, -0.5, -0.125), (-0.375, -0.5, -0.1875), (-0.375, -0.5, -0.0625), (-0.4375, -0.5, 0.375), (-0.3125, -0.5, 0.375), (-0.375, -0.5, 0.3125), (-0.375, -0.5, 0.4375), (-0.3125, -0.5, 0.4375), (-0.3125, -0.5, 0.3125), (-0.4375, -0.5, 0.3125), (-0.3125, -0.5, -0.0625), (-0.3125, -0.5, -0.1875), (-0.4375, -0.5, -0.1875), (0.3125, -0.2145, -0.25), (0.1875, -0.5, 0.4375), (0.1875, -0.5, 0.1875), (0.1875, -0.5, 0.0625), (0.0625, -0.5, 0.0625), (0.4375, -0.5, 0.1875), (0.4375, -0.5, 0.0625), (0.3125, -0.5, 0.0625), (0.4375, -0.5, 0.4375), (0.4375, -0.5, 0.3125), (0.3125, -0.5, 0.3125), (0.1875, -0.5, -0.4375), (0.0625, -0.5, -0.4375), (0.4375, -0.5, -0.3125), (0.4375, -0.5, -0.4375), (0.3125, -0.5, -0.4375), (0.4375, -0.5, -0.0625), (0.4375, -0.5, -0.1875), (0.3125, -0.5, -0.1875), (-0.3125, -0.5, -0.3125), (-0.3125, -0.5, -0.4375), (-0.4375, -0.5, -0.4375), (-0.0625, -0.5, -0.4375), (-0.1875, -0.5, -0.4375), (0.25, -0.2145, 9.313e-09), (0.3125, -0.2145, 9.313e-09), (-0.3125, -0.5, 0.1875), (-0.3125, -0.5, 0.0625), (-0.4375, -0.5, 0.0625), (-0.0625, -0.5, 0.1875), (-0.0625, -0.5, 0.0625), (-0.1875, -0.5, 0.0625), (-0.0625, -0.5, 0.4375), (-0.1875, -0.5, 0.4375), (-0.1875, -0.5, 0.1875), (-0.4375, -0.5, 0.1875), (-0.25, -0.2145, 9.313e-09), (-0.1875, -0.2145, 9.313e-09), (-0.4375, -0.5, -0.3125), (0.3125, -0.5, -0.0625), (0.3125, -0.5, -0.3125), (-1.166e-07, -0.2145, 9.313e-09), (0.3125, -0.5, 0.4375), (0.3125, -0.5, 0.1875), (0.0625, -0.5, 0.1875), (0.0625, -0.5, 0.4375), (0.0625, -0.2145, 9.313e-09), (-0.4375, -0.5, -0.0625), (-0.4375, -0.5, 0.4375), (-0.4375, -0.55, -0.5), (-0.5, -0.55, -0.5), (0.5, -0.55, 0.4375), (0.5, -0.55, 0.5), (-0.5, -0.55, 0.4375), (-0.5, -0.55, 0.5), (-0.4375, -0.55, 0.5), (0.0625, -0.55, -0.5), (-9.164e-09, -0.55, -0.5), (0.5, -0.55, -0.0625), (0.5, -0.55, -1.54e-09), (-0.5, -0.55, -0.0625), (-0.5, -0.55, -1.54e-09), (0.0625, -0.55, 0.5), (-2.774e-07, -0.55, 0.5), (-0.4375, -0.55, -1.54e-09), (-2.779e-08, -0.55, -0.4375), (-0.1875, -0.55, -0.5), (-0.25, -0.55, -0.5), (0.5, -0.55, 0.1875), (0.5, -0.55, 0.25), (-0.5, -0.55, 0.1875), (-0.5, -0.55, 0.25), (-0.1875, -0.55, 0.5), (-0.25, -0.55, 0.5), (0.3125, -0.55, -0.5), (0.25, -0.55, -0.5), (0.5, -0.55, -0.3125), (0.5, -0.55, -0.25), (-0.5, -0.55, -0.3125), (-0.5, -0.55, -0.25), (0.3125, -0.55, 0.5), (0.25, -0.55, 0.5), (0.25, -0.55, -0.4375), (-0.4375, -0.55, -0.25), (-0.25, -0.55, -0.4375), (-0.4375, -0.55, 0.25), (-0.3125, -0.55, -0.5), (-0.375, -0.55, -0.5), (0.5, -0.55, 0.3125), (0.5, -0.55, 0.375), (-0.5, -0.55, 0.3125), (-0.5, -0.55, 0.375), (-0.3125, -0.55, 0.5), (-0.375, -0.55, 0.5), (0.1875, -0.55, -0.5), (0.125, -0.55, -0.5), (0.5, -0.55, -0.1875), (0.5, -0.55, -0.125), (-0.5, -0.55, -0.1875), (-0.5, -0.55, -0.125), (0.1875, -0.55, 0.5), (0.125, -0.55, 0.5), (-0.0625, -0.55, -0.5), (-0.125, -0.55, -0.5), (0.5, -0.55, 0.0625), (0.5, -0.55, 0.125), (-0.5, -0.55, 0.0625), (-0.5, -0.55, 0.125), (-0.0625, -0.55, 0.5), (-0.125, -0.55, 0.5), (0.4375, -0.55, -0.5), (0.375, -0.55, -0.5), (0.5, -0.55, -0.4375), (0.5, -0.55, -0.375), (-0.5, -0.55, -0.4375), (-0.5, -0.55, -0.375), (0.4375, -0.55, 0.5), (0.375, -0.55, 0.5), (-0.4375, -0.55, 0.125), (-0.125, -0.55, -0.4375), (-0.4375, -0.55, -0.375), (-0.375, -0.55, -0.4375), (0.375, -0.55, -0.4375), (0.125, -0.55, -0.4375), (-0.4375, -0.55, -0.125), (-0.4375, -0.55, 0.375), (0.5, -0.55, -0.5), (0.4375, -0.55, -1.54e-09), (-2.625e-07, -0.55, 0.4375), (0.4375, -0.55, 0.25), (0.25, -0.55, 0.4375), (0.4375, -0.55, -0.25), (-0.25, -0.55, 0.4375), (-0.125, -0.55, 0.4375), (0.4375, -0.55, -0.125), (0.4375, -0.55, -0.375), (0.4375, -0.55, 0.375), (0.375, -0.55, 0.4375), (0.4375, -0.55, 0.125), (0.125, -0.55, 0.4375), (-0.375, -0.55, 0.4375), (-0.3125, -0.55, 0.4375), (-0.4375, -0.55, 0.3125), (-0.4375, -0.55, -0.1875), (0.1875, -0.55, 0.4375), (0.4375, -0.55, 0.1875), (0.4375, -0.55, 0.0625), (0.4375, -0.55, 0.4375), (0.4375, -0.55, 0.3125), (0.1875, -0.55, -0.4375), (0.0625, -0.55, -0.4375), (0.4375, -0.55, -0.3125), (0.4375, -0.55, -0.4375), (0.3125, -0.55, -0.4375), (0.4375, -0.55, -0.0625), (0.4375, -0.55, -0.1875), (-0.3125, -0.55, -0.4375), (-0.4375, -0.55, -0.4375), (-0.0625, -0.55, -0.4375), (-0.1875, -0.55, -0.4375), (-0.4375, -0.55, 0.0625), (-0.0625, -0.55, 0.4375), (-0.1875, -0.55, 0.4375), (-0.4375, -0.55, 0.1875), (-0.4375, -0.55, -0.3125), (0.3125, -0.55, 0.4375), (0.0625, -0.55, 0.4375), (-0.4375, -0.55, -0.0625), (-0.4375, -0.55, 0.4375), (-0.513, -0.5, 0.4375), (-0.513, -0.5, 0.5), (-0.513, -0.5, -0.4375), (-0.513, -0.5, -0.375), (-0.513, -0.5, 0.375), (-0.513, -0.5, -0.5), (-0.513, -0.55, 0.4375), (-0.513, -0.55, 0.5), (-0.513, -0.55, -0.4375), (-0.513, -0.55, -0.375), (-0.513, -0.55, 0.375), (-0.513, -0.55, -0.5), (-0.4375, -0.5, 0.5075), (-0.5, -0.5, 0.5075), (-0.375, -0.5, 0.5075), (-0.4375, -0.55, 0.5075), (-0.5, -0.55, 0.5075), (-0.375, -0.55, 0.5075), (-0.513, -0.55, 0.5075), (-0.513, -0.5, 0.5075), (-0.4375, -0.5, -0.5075), (-0.5, -0.5, -0.5075), (-0.375, -0.5, -0.5075), (-0.4375, -0.55, -0.5075), (-0.5, -0.55, -0.5075), (-0.375, -0.55, -0.5075), (-0.513, -0.55, -0.5075), (-0.513, -0.5, -0.5075), (0.513, -0.5, 0.4375), (0.513, -0.5, 0.5), (0.513, -0.5, -0.4375), (0.513, -0.5, -0.375), (0.513, -0.5, 0.375), (0.513, -0.5, -0.5), (0.513, -0.55, 0.4375), (0.513, -0.55, 0.5), (0.513, -0.55, -0.4375), (0.513, -0.55, -0.375), (0.513, -0.55, 0.375), (0.513, -0.55, -0.5), (0.4375, -0.5, 0.5075), (0.375, -0.5, 0.5075), (0.5, -0.5, 0.5075), (0.4375, -0.55, 0.5075), (0.375, -0.55, 0.5075), (0.5, -0.55, 0.5075), (0.513, -0.5, 0.5075), (0.513, -0.55, 0.5075), (0.4375, -0.5, -0.5075), (0.375, -0.5, -0.5075), (0.5, -0.5, -0.5075), (0.4375, -0.55, -0.5075), (0.375, -0.55, -0.5075), (0.5, -0.55, -0.5075), (0.513, -0.5, -0.5075), (0.513, -0.55, -0.5075), (0.3125, -0.2145, -0.125), (0.3125, -0.2145, -0.375), (0.0625, -0.2145, -0.375), (0.1875, -0.2145, -0.375), (0.125, -0.2145, -0.375), (-0.3125, -0.2145, 9.313e-09), (-0.3125, -0.2145, -0.25), (-0.3125, -0.2145, -0.375), (-0.3125, -0.2145, -0.125), (-0.3125, -0.2145, -0.0625), (-0.3125, -0.2145, -0.1875), (0.3125, -0.2145, -0.1875), (-0.3125, -0.2145, -0.3125), (0.3125, -0.2145, -0.0625), (0.3125, -0.2145, -0.3125), (-0.25, -0.2145, -0.0625), (-0.25, -0.2145, -0.125), (0.125, -0.2145, -0.0625), (0.125, -0.2145, -0.125), (0.125, -0.2145, -0.1875), (0.25, -0.2145, -0.125), (0.1875, -0.2145, -0.125), (0.0625, -0.2145, -0.125), (0.125, -0.2145, -0.25), (0.125, -0.2145, -0.3125), (-0.125, -0.2145, -0.25), (-0.125, -0.2145, -0.3125), (-0.125, -0.2145, -0.0625), (-0.125, -0.2145, -0.125), (-0.125, -0.2145, -0.1875), (-7.936e-08, -0.2145, -0.125), (-0.0625, -0.2145, -0.125), (-0.1875, -0.2145, -0.125), (-0.25, -0.2145, -0.25), (-0.25, -0.2145, -0.3125), (-4.211e-08, -0.2145, -0.25), (-0.0625, -0.2145, -0.25), (0.25, -0.2145, -0.0625), (0.25, -0.2145, -0.25), (0.25, -0.2145, -0.3125), (0.1875, -0.2145, -0.25), (-9.799e-08, -0.2145, -0.0625), (-2.349e-08, -0.2145, -0.3125), (-0.25, -0.2145, -0.1875), (-0.1875, -0.2145, -0.25), (0.25, -0.2145, -0.1875), (0.0625, -0.2145, -0.25), (-6.074e-08, -0.2145, -0.1875), (0.1875, -0.2145, -0.0625), (0.1875, -0.2145, -0.1875), (0.0625, -0.2145, -0.1875), (0.1875, -0.2145, -0.3125), (-0.0625, -0.2145, -0.3125), (-0.0625, -0.2145, -0.0625), (-0.0625, -0.2145, -0.1875), (-0.1875, -0.2145, -0.1875), (-0.1875, -0.2145, -0.0625), (-0.1875, -0.2145, -0.3125), (0.0625, -0.2145, -0.3125), (0.0625, -0.2145, -0.0625), (-0.25, -0.5, -0.0625), (-0.25, -0.5, -0.125), (0.125, -0.5, -0.0625), (-0.125, -0.5, -0.0625), (-0.25, -0.5, -0.25), (-0.25, -0.5, -0.3125), (0.25, -0.5, -0.0625), (0.25, -0.5, -0.25), (0.25, -0.5, -0.3125), (-1.274e-07, -0.5, -0.0625), (-0.25, -0.5, -0.1875), (0.25, -0.5, -0.125), (0.25, -0.5, -0.1875), (0.125, -0.5, -0.3125), (-0.125, -0.5, -0.3125), (-5.289e-08, -0.5, -0.3125), (0.1875, -0.5, -0.0625), (0.1875, -0.5, -0.3125), (-0.0625, -0.5, -0.3125), (-0.0625, -0.5, -0.0625), (-0.1875, -0.5, -0.0625), (-0.1875, -0.5, -0.3125), (0.0625, -0.5, -0.3125), (0.0625, -0.5, -0.0625), (-1.552e-07, -0.2461, 0.2942), (-1.49e-07, -0.2461, 0.2683), (0.02594, -0.2461, 0.2683), (0.1038, -0.2461, 0.2942), (0.1038, -0.2461, 0.2683), (-0.07782, -0.2461, 0.2683), (-0.1038, -0.2461, 0.2683), (-0.1038, -0.2461, 0.2942), (0.07782, -0.2461, 0.2683), (0.05188, -0.2461, 0.2683), (-0.02594, -0.2461, 0.2683), (-0.05188, -0.2461, 0.2683), (-0.07782, -0.2461, 0.3202), (-0.1038, -0.2461, 0.3202), (-0.02594, -0.2461, 0.3202), (-0.05188, -0.2461, 0.3202), (-0.05188, -0.2461, 0.2942), (0.02594, -0.2461, 0.3202), (-1.614e-07, -0.2461, 0.3202), (0.07782, -0.2461, 0.3202), (0.05188, -0.2461, 0.3202), (0.05188, -0.2461, 0.2942), (0.1038, -0.2461, 0.3202), (-1.429e-07, -0.2461, 0.2423), (0.1038, -0.2461, 0.2423), (-0.1038, -0.2461, 0.2423), (-0.05188, -0.2461, 0.2423), (0.05188, -0.2461, 0.2423), (0.07782, -0.2461, 0.2942), (0.02594, -0.2461, 0.2942), (0.07782, -0.2461, 0.2423), (-0.02594, -0.2461, 0.2423), (-0.02594, -0.2461, 0.2942), (-0.07782, -0.2461, 0.2942), (-0.07782, -0.2461, 0.2423), (0.02594, -0.2461, 0.2423)], [], [(0, 1, 124, 43, 92, 17, 113, 31, 80, 8, 120, 39, 88, 13, 109, 27, 76, 2, 3), (4, 7, 6, 79, 30, 112, 16, 91, 42, 123, 11, 83, 34, 116, 20, 95, 46, 127, 5), (0, 4, 5, 77, 28, 110, 14, 89, 40, 121, 9, 81, 32, 114, 18, 93, 44, 125, 1), (84, 231, 363, 267), (2, 126, 45, 94, 19, 115, 33, 82, 10, 122, 41, 90, 15, 111, 29, 78, 6, 7, 3), (4, 0, 3, 7), (131, 208, 348, 332), (220, 134, 334, 358), (246, 98, 24, 132), (315, 329, 411, 408), (199, 193, 328, 345), (29, 111, 293, 294), (120, 8, 260, 305), (24, 100, 515, 516), (237, 146, 538, 546), (208, 178, 341, 348), (234, 143, 60, 107), (233, 144, 63, 145), (50, 141, 526, 530), (230, 148, 64, 149), (229, 137, 59, 150), (226, 154, 58, 105), (225, 155, 65, 156), (106, 199, 345, 288), (223, 158, 66, 159), (222, 136, 57, 160), (220, 162, 67, 163), (219, 129, 48, 164), (218, 165, 56, 102), (217, 166, 68, 167), (216, 134, 55, 168), (215, 169, 37, 86), (214, 170, 69, 171), (213, 173, 53, 100), (212, 174, 70, 175), (110, 28, 292, 291), (210, 177, 52, 99), (209, 178, 71, 179), (208, 131, 51, 180), (207, 181, 38, 87), (206, 182, 72, 183), (108, 26, 518, 519), (73, 185, 529, 532), (138, 237, 546, 537), (241, 104, 286, 367), (27, 109, 289, 290), (201, 190, 74, 191), (200, 117, 35, 192), (157, 241, 367, 323), (198, 194, 75, 195), (129, 219, 357, 330), (194, 197, 196, 75), (61, 139, 197, 194), (219, 162, 337, 357), (137, 198, 195, 59), (26, 108, 198, 137), (108, 61, 194, 198), (20, 116, 303, 284), (59, 195, 199, 106), (195, 75, 193, 199), (190, 200, 192, 74), (136, 201, 191, 57), (115, 19, 282, 301), (57, 191, 202, 104), (191, 74, 189, 202), (186, 204, 187, 73), (53, 133, 204, 186), (18, 114, 299, 280), (62, 140, 524, 527), (100, 53, 534, 515), (186, 73, 532, 531), (205, 132, 536, 542), (132, 24, 516, 536), (185, 50, 530, 529), (182, 205, 184, 72), (26, 138, 537, 518), (118, 206, 183, 36), (22, 99, 206, 118), (99, 52, 182, 206), (85, 207, 87, 12), (36, 183, 207, 85), (183, 72, 181, 207), (178, 208, 180, 71), (113, 17, 278, 297), (167, 218, 356, 325), (129, 209, 179, 48), (16, 112, 295, 276), (218, 102, 285, 356), (97, 210, 99, 22), (48, 179, 210, 97), (179, 71, 177, 210), (174, 211, 176, 70), (197, 139, 335, 344), (111, 15, 274, 293), (131, 212, 175, 51), (166, 217, 355, 338), (196, 197, 344, 343), (98, 213, 100, 24), (51, 175, 213, 98), (175, 70, 173, 213), (158, 58, 103, 435), (65, 155, 49, 25), (47, 96, 240, 151), (14, 110, 291, 272), (109, 13, 270, 289), (102, 56, 170, 214), (238, 106, 288, 366), (217, 167, 325, 355), (171, 69, 169, 215), (166, 216, 168, 68), (193, 251, 371, 328), (147, 238, 366, 321), (134, 216, 354, 334), (251, 196, 343, 371), (216, 166, 338, 354), (250, 84, 267, 370), (189, 250, 370, 327), (167, 68, 165, 218), (162, 219, 164, 67), (171, 215, 353, 326), (215, 86, 268, 353), (134, 220, 163, 55), (95, 20, 284, 283), (236, 142, 336, 365), (12, 128, 152, 244), (55, 163, 221, 101), (163, 67, 161, 221), (158, 222, 160, 66), (170, 56, 135, 431), (58, 154, 54, 103), (19, 94, 281, 282), (156, 226, 362, 322), (105, 58, 158, 223), (139, 236, 365, 335), (102, 214, 352, 285), (159, 66, 157, 224), (243, 101, 203, 442), (169, 69, 432, 430), (56, 165, 429, 135), (93, 18, 280, 279), (226, 105, 287, 362), (86, 37, 155, 225), (204, 133, 333, 347), (214, 171, 326, 352), (156, 65, 154, 226), (165, 243, 442, 429), (155, 37, 153, 49), (154, 65, 25, 54), (190, 201, 438, 436), (201, 136, 434, 438), (242, 97, 228, 441), (161, 242, 441, 428), (85, 12, 244, 249), (136, 222, 440, 434), (148, 229, 150, 64), (60, 138, 229, 148), (138, 26, 137, 229), (117, 230, 149, 35), (21, 107, 230, 117), (107, 60, 148, 230), (17, 92, 277, 278), (35, 149, 231, 84), (149, 64, 147, 231), (144, 232, 146, 63), (38, 119, 232, 144), (184, 205, 542, 539), (128, 233, 145, 47), (12, 87, 233, 128), (87, 38, 144, 233), (96, 234, 107, 21), (47, 145, 234, 96), (145, 63, 143, 234), (141, 235, 142, 62), (50, 130, 235, 141), (187, 204, 347, 342), (247, 184, 539, 547), (119, 247, 547, 535), (61, 108, 519, 525), (141, 62, 527, 526), (232, 119, 535, 543), (140, 61, 525, 524), (140, 236, 139, 61), (62, 142, 236, 140), (91, 16, 276, 275), (143, 237, 138, 60), (63, 146, 237, 143), (146, 232, 543, 538), (248, 187, 342, 369), (64, 150, 238, 147), (150, 59, 106, 238), (118, 36, 172, 188), (117, 200, 437, 433), (222, 158, 435, 440), (97, 22, 227, 228), (200, 190, 436, 437), (96, 21, 239, 240), (15, 90, 273, 274), (66, 160, 241, 157), (160, 57, 104, 241), (128, 47, 151, 152), (67, 164, 242, 161), (164, 48, 97, 242), (69, 170, 431, 432), (68, 168, 243, 165), (168, 55, 101, 243), (36, 85, 249, 172), (22, 118, 188, 227), (221, 161, 428, 439), (173, 245, 133, 53), (70, 176, 245, 173), (130, 248, 369, 331), (177, 246, 132, 52), (71, 180, 246, 177), (180, 51, 98, 246), (181, 247, 119, 38), (72, 184, 247, 181), (53, 186, 531, 534), (185, 248, 130, 50), (73, 187, 248, 185), (86, 225, 361, 268), (37, 169, 430, 153), (21, 117, 433, 239), (101, 221, 439, 203), (89, 14, 272, 271), (74, 192, 250, 189), (192, 35, 84, 250), (225, 156, 322, 361), (75, 196, 251, 193), (13, 88, 269, 270), (52, 132, 205, 182), (371, 258, 257, 256), (370, 267, 264, 263), (369, 265, 266, 331), (368, 283, 284, 333), (367, 286, 282, 281), (366, 288, 274, 273), (365, 275, 276, 335), (364, 311, 312, 336), (363, 321, 310, 309), (360, 323, 318, 317), (350, 319, 320, 340), (347, 303, 304, 342), (346, 327, 302, 301), (345, 328, 294, 293), (344, 295, 296, 343), (335, 276, 295, 344), (288, 345, 293, 274), (286, 346, 301, 282), (333, 284, 303, 347), (308, 271, 348, 341), (271, 272, 332, 348), (262, 307, 349, 330), (307, 308, 341, 349), (292, 254, 350, 339), (254, 255, 319, 350), (272, 291, 351, 332), (291, 292, 339, 351), (297, 352, 326, 298), (278, 285, 352, 297), (259, 353, 268, 260), (298, 326, 353, 259), (316, 279, 354, 338), (279, 280, 334, 354), (313, 355, 325, 314), (329, 315, 355, 313), (315, 316, 338, 355), (277, 356, 285, 278), (314, 325, 356, 277), (300, 261, 357, 337), (261, 262, 330, 357), (280, 299, 358, 334), (299, 300, 337, 358), (289, 359, 324, 290), (270, 287, 359, 289), (252, 360, 317, 253), (290, 324, 360, 252), (305, 361, 322, 306), (260, 268, 361, 305), (269, 362, 287, 270), (306, 322, 362, 269), (267, 363, 309, 264), (331, 266, 311, 364), (336, 312, 275, 365), (321, 366, 273, 310), (323, 367, 281, 318), (340, 320, 283, 368), (342, 304, 265, 369), (327, 370, 263, 302), (328, 371, 256, 294), (343, 296, 258, 371), (9, 121, 307, 262), (112, 30, 296, 295), (126, 2, 377, 374), (162, 220, 358, 337), (231, 147, 321, 363), (122, 10, 264, 309), (31, 113, 297, 298), (6, 373, 391, 385), (11, 123, 311, 266), (114, 32, 300, 299), (80, 31, 298, 259), (209, 129, 330, 349), (313, 314, 424, 423), (33, 115, 301, 302), (32, 81, 261, 300), (178, 209, 349, 341), (254, 292, 410, 406), (116, 34, 304, 303), (82, 33, 302, 263), (401, 5, 414, 418), (6, 78, 372, 373), (34, 83, 265, 304), (5, 127, 412, 414), (257, 258, 387, 388), (176, 211, 350, 340), (39, 120, 305, 306), (223, 159, 324, 359), (121, 40, 308, 307), (104, 202, 346, 286), (105, 223, 359, 287), (88, 39, 306, 269), (133, 245, 368, 333), (258, 296, 389, 387), (211, 174, 339, 350), (41, 122, 309, 310), (202, 189, 327, 346), (40, 89, 271, 308), (245, 176, 340, 368), (123, 42, 312, 311), (90, 41, 310, 273), (8, 80, 259, 260), (405, 411, 427, 426), (42, 91, 275, 312), (81, 9, 262, 261), (142, 235, 364, 336), (1, 125, 402, 405), (92, 43, 314, 277), (159, 224, 360, 324), (10, 82, 263, 264), (212, 131, 332, 351), (235, 130, 331, 364), (318, 45, 375, 381), (44, 93, 279, 316), (83, 11, 266, 265), (174, 212, 351, 339), (407, 401, 418, 419), (94, 45, 318, 281), (224, 157, 323, 360), (46, 95, 283, 320), (372, 376, 382, 378), (374, 377, 383, 380), (373, 372, 378, 379), (375, 374, 380, 381), (294, 256, 378, 382), (29, 294, 382, 376), (253, 317, 380, 383), (256, 257, 379, 378), (78, 29, 376, 372), (317, 318, 381, 380), (27, 290, 397, 394), (45, 126, 374, 375), (253, 383, 398, 396), (290, 252, 395, 397), (373, 379, 390, 391), (379, 257, 388, 390), (30, 79, 384, 386), (296, 30, 386, 389), (79, 6, 385, 384), (392, 394, 397, 395), (393, 392, 395, 396), (393, 396, 398, 399), (30, 79, 258, 296), (257, 6, 373, 379), (79, 6, 257, 258), (377, 2, 393, 399), (2, 76, 392, 393), (383, 377, 399, 398), (76, 27, 394, 392), (252, 253, 396, 395), (404, 400, 406, 410), (405, 402, 408, 411), (400, 401, 407, 406), (402, 403, 409, 408), (44, 316, 409, 403), (292, 28, 404, 410), (28, 77, 400, 404), (316, 315, 408, 409), (255, 254, 406, 407), (125, 44, 403, 402), (1, 405, 426, 422), (77, 5, 401, 400), (414, 417, 419, 418), (414, 412, 415, 417), (412, 413, 416, 415), (46, 320, 416, 413), (320, 319, 415, 416), (127, 46, 413, 412), (319, 255, 417, 415), (255, 407, 419, 417), (420, 422, 425, 423), (421, 420, 423, 424), (425, 422, 426, 427), (43, 124, 420, 421), (329, 313, 423, 425), (314, 43, 421, 424), (411, 329, 425, 427), (124, 1, 422, 420), (447, 446, 450, 478), (451, 447, 478, 474), (474, 478, 475, 463), (473, 448, 449, 477), (466, 473, 477, 468), (468, 477, 447, 451), (448, 465, 476, 449), (449, 476, 445, 446), (487, 445, 490, 511), (469, 487, 511, 497), (444, 443, 488, 489), (477, 449, 446, 447), (478, 450, 458, 475), (479, 468, 451, 452), (480, 464, 453, 454), (476, 465, 494, 504), (482, 459, 456, 457), (483, 460, 444, 471), (481, 469, 497, 507), (485, 472, 461, 462), (452, 486, 510, 501), (445, 476, 504, 490), (486, 474, 463, 470), (455, 481, 507, 491), (486, 470, 503, 510), (466, 467, 496, 495), (467, 466, 468, 479), (470, 463, 464, 480), (459, 481, 455, 456), (458, 469, 481, 459), (464, 482, 457, 453), (463, 475, 482, 464), (475, 458, 459, 482), (472, 483, 471, 461), (453, 457, 483, 472), (457, 456, 460, 483), (460, 484, 443, 444), (456, 455, 484, 460), (470, 480, 506, 503), (480, 454, 502, 506), (454, 453, 472, 485), (462, 461, 492, 493), (452, 451, 474, 486), (450, 487, 469, 458), (446, 445, 487, 450), (494, 22, 118, 504), (498, 489, 190, 201), (492, 498, 201, 136), (488, 21, 117, 200), (489, 488, 200, 190), (504, 118, 36, 490), (221, 161, 499, 500), (507, 128, 47, 491), (508, 96, 21, 488), (242, 97, 22, 494), (243, 101, 495, 496), (511, 85, 12, 497), (170, 505, 501, 69), (56, 496, 505, 170), (101, 221, 500, 495), (58, 493, 222, 158), (493, 492, 136, 222), (155, 506, 502, 65), (37, 503, 506, 155), (497, 12, 128, 507), (491, 47, 96, 508), (154, 509, 493, 58), (65, 502, 509, 154), (161, 242, 494, 499), (165, 243, 496, 56), (169, 510, 503, 37), (69, 501, 510, 169), (490, 36, 85, 511), (465, 448, 499, 494), (471, 444, 489, 498), (448, 473, 500, 499), (443, 484, 508, 488), (479, 452, 501, 505), (484, 455, 491, 508), (467, 479, 505, 496), (461, 471, 498, 492), (473, 466, 495, 500), (485, 462, 493, 509), (454, 485, 509, 502), (547, 514, 513, 535), (546, 517, 518, 537), (545, 524, 525, 519), (544, 526, 527, 528), (543, 522, 523, 538), (542, 520, 521, 539), (541, 529, 530, 512), (540, 531, 532, 533), (520, 540, 533, 521), (516, 515, 540, 520), (515, 534, 531, 540), (514, 541, 512, 513), (521, 533, 541, 514), (533, 532, 529, 541), (536, 516, 520, 542), (535, 513, 522, 543), (522, 544, 528, 523), (513, 512, 544, 522), (512, 530, 526, 544), (517, 545, 519, 518), (523, 528, 545, 517), (528, 527, 524, 545), (538, 523, 517, 546), (539, 521, 514, 547)])
me_cube.materials.append(mat_material)
me_cube.use_remesh_preserve_volume = False
me_cube.use_remesh_preserve_attributes = False
me_cube.use_mirror_vertex_groups = False
me_cube.update()

# ---- objects
ob_tweeter = bpy.data.objects.new('Tweeter', me_circle_001)
ob_sub_woofer = bpy.data.objects.new('Sub Woofer', me_circle)
ob_case = bpy.data.objects.new('Case', me_cube)

# ---- transforms, parenting, visibility, modifiers, constraints
ob_tweeter.location = (0.2651, -0.148, 0.1268)
ob_tweeter.lineart.crease_threshold = 0.0
ob_sub_woofer.location = (0.1008, -0.11, 0.1174)
ob_sub_woofer.lineart.crease_threshold = 0.0
ob_case.location = (-0.01026, 0.0, 0.01026)
ob_case.rotation_euler = (-0.0, 1.571, 0.0)
ob_case.scale = (0.23, 0.2, 0.4)
ob_case.lock_rotations_4d = False
ob_case.empty_display_type = 'ARROWS'
ob_case.lineart.crease_threshold = 0.0

# ---- collection membership
col_collection_1.objects.link(ob_tweeter)
col_collection_1.objects.link(ob_sub_woofer)
col_collection_1.objects.link(ob_case)

# ---- scene / render settings (as saved in the file)
scene.frame_start = 1; scene.frame_end = 250; scene.frame_set(1)
scene.render.engine = 'BLENDER_EEVEE_NEXT'
scene.render.resolution_percentage = 50
scene.render.dither_intensity = 0.0
scene.cycles.use_denoising = False
scene.cycles.samples = 128
scene.cycles.sampling_pattern = 'TABULATED_SOBOL'
scene.cycles.use_adaptive_sampling = False
scene.cycles.use_light_tree = False
scene.cycles.blur_glossy = 0.0
scene.cycles.sample_clamp_indirect = 0.0
scene.view_settings.view_transform = 'Standard'
bpy.context.view_layer.update()

# ---- added for rendering (the .blend has no active camera and no usable light): camera, sun + grey world if the file has none
cam_auto = bpy.data.cameras.new('AutoCamera')
cam_auto.lens = 50.0
cam_auto.sensor_width = 36.0
cam_auto.clip_end = 1000.0
ob_auto_camera = bpy.data.objects.new('AutoCamera', cam_auto)
scene.collection.objects.link(ob_auto_camera)
ob_auto_camera.location = (0.466207, -0.577443, 0.39144)
ob_auto_camera.rotation_euler = (1.09748, -7.21219e-08, 0.694738)
scene.camera = ob_auto_camera
light_auto_sun = bpy.data.lights.new('AutoSun', 'SUN')
light_auto_sun.energy = 3.0
light_auto_sun.angle = 0.0523599
ob_auto_sun = bpy.data.objects.new('AutoSun', light_auto_sun)
scene.collection.objects.link(ob_auto_sun)
ob_auto_sun.rotation_euler = (0.872665, 0.174533, 0.523599)
if scene.world is None:
    world_auto = bpy.data.worlds.new('AutoWorld')
    world_auto.color = (0.3, 0.3, 0.3)
    scene.world = world_auto
bpy.context.view_layer.update()
